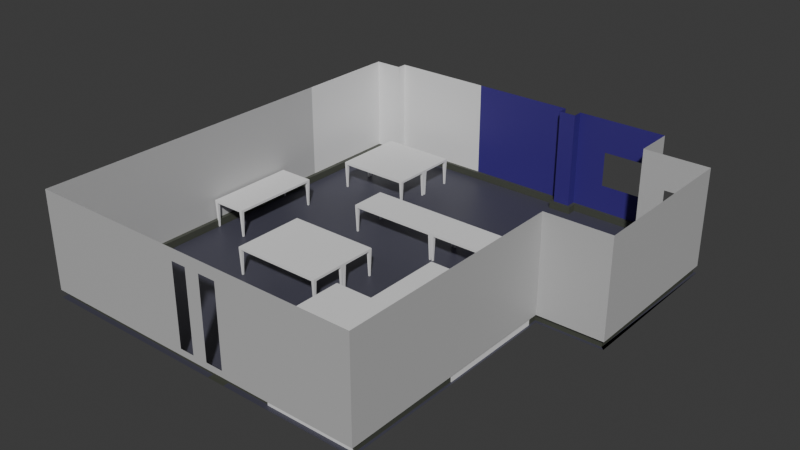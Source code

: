 # Source: GameLab.blend  (saved by Blender 4.4.32; exported with 4.5.12 LTS)
import bpy
from mathutils import Matrix  # noqa: F401  (used for matrix-valued properties, if any)

bpy.ops.wm.read_factory_settings(use_empty=True)
scene = bpy.context.scene
scene.name = 'Scene'

# ---- collections
col_collection = bpy.data.collections.new('Collection'); scene.collection.children.link(col_collection)

# ---- materials (node trees are filled in below, after node groups)
mat_bluewall = bpy.data.materials.new('BlueWall')
mat_bluewall.alpha_threshold = 0.0
mat_bluewall.use_transparent_shadow = False
mat_bluewall.roughness = 0.5
mat_bluewall.line_color = (0.0, 0.0, 0.0, 1.0)
mat_whitewall = bpy.data.materials.new('WhiteWall')
mat_walltrim = bpy.data.materials.new('WallTrim')
mat_whiteboard = bpy.data.materials.new('Whiteboard')
mat_greytiles = bpy.data.materials.new('GreyTiles')
mat_floor = bpy.data.materials.new('Floor')

# ---- material node trees
mat_bluewall.use_nodes = True; mat_bluewall.node_tree.nodes.clear()
_N = mat_bluewall.node_tree.nodes; _L = mat_bluewall.node_tree.links
n0 = _N.new('ShaderNodeOutputMaterial'); n0.name = 'Material Output'; n0.location = (300, 300)
n1 = _N.new('ShaderNodeBsdfPrincipled'); n1.name = 'Principled BSDF'; n1.location = (10, 300)
n1.inputs[0].default_value = (0.04158, 0.02297, 0.2102, 1.0)
n1.inputs[3].default_value = 1.45
_L.new(n1.outputs[0], n0.inputs[0])
n0.is_active_output = True
mat_whitewall.use_nodes = True; mat_whitewall.node_tree.nodes.clear()
_N = mat_whitewall.node_tree.nodes; _L = mat_whitewall.node_tree.links
n0 = _N.new('ShaderNodeBsdfPrincipled'); n0.name = 'Principled BSDF'; n0.location = (10, 300)
n0.inputs[0].default_value = (0.5032, 0.5032, 0.5032, 1.0)
n1 = _N.new('ShaderNodeOutputMaterial'); n1.name = 'Material Output'; n1.location = (300, 300)
_L.new(n0.outputs[0], n1.inputs[0])
n1.is_active_output = True
mat_walltrim.use_nodes = True; mat_walltrim.node_tree.nodes.clear()
_N = mat_walltrim.node_tree.nodes; _L = mat_walltrim.node_tree.links
n0 = _N.new('ShaderNodeBsdfPrincipled'); n0.name = 'Principled BSDF'; n0.location = (10, 300)
n0.inputs[0].default_value = (0.06432, 0.06918, 0.05368, 1.0)
n1 = _N.new('ShaderNodeOutputMaterial'); n1.name = 'Material Output'; n1.location = (300, 300)
_L.new(n0.outputs[0], n1.inputs[0])
n1.is_active_output = True
mat_whiteboard.use_nodes = True; mat_whiteboard.node_tree.nodes.clear()
_N = mat_whiteboard.node_tree.nodes; _L = mat_whiteboard.node_tree.links
n0 = _N.new('ShaderNodeBsdfPrincipled'); n0.name = 'Principled BSDF'; n0.location = (10, 300)
n1 = _N.new('ShaderNodeOutputMaterial'); n1.name = 'Material Output'; n1.location = (300, 300)
_L.new(n0.outputs[0], n1.inputs[0])
n1.is_active_output = True
mat_greytiles.use_nodes = True; mat_greytiles.node_tree.nodes.clear()
_N = mat_greytiles.node_tree.nodes; _L = mat_greytiles.node_tree.links
n0 = _N.new('ShaderNodeBsdfPrincipled'); n0.name = 'Principled BSDF'; n0.location = (10, 300)
n0.inputs[0].default_value = (0.116, 0.116, 0.116, 1.0)
n1 = _N.new('ShaderNodeOutputMaterial'); n1.name = 'Material Output'; n1.location = (300, 300)
_L.new(n0.outputs[0], n1.inputs[0])
n1.is_active_output = True
mat_floor.use_nodes = True; mat_floor.node_tree.nodes.clear()
_N = mat_floor.node_tree.nodes; _L = mat_floor.node_tree.links
n0 = _N.new('ShaderNodeBsdfPrincipled'); n0.name = 'Principled BSDF'; n0.location = (10, 300)
n0.inputs[0].default_value = (0.06302, 0.06218, 0.08852, 1.0)
n1 = _N.new('ShaderNodeOutputMaterial'); n1.name = 'Material Output'; n1.location = (300, 300)
_L.new(n0.outputs[0], n1.inputs[0])
n1.is_active_output = True

# ---- world
world_world = bpy.data.worlds.new('World'); scene.world = world_world
world_world.use_nodes = True; world_world.node_tree.nodes.clear()
_N = world_world.node_tree.nodes; _L = world_world.node_tree.links
n0 = _N.new('ShaderNodeOutputWorld'); n0.name = 'World Output'; n0.location = (300, 300)
n1 = _N.new('ShaderNodeBackground'); n1.name = 'Background'; n1.location = (10, 300)
n1.inputs[0].default_value = (0.05088, 0.05088, 0.05088, 1.0)
_L.new(n1.outputs[0], n0.inputs[0])
n0.is_active_output = True
world_world.color = (0.05088, 0.05088, 0.05088)
world_world.sun_shadow_jitter_overblur = 0.0

# ---- meshes
me_cube = bpy.data.meshes.new('Cube')
me_cube.from_pydata([(2.678, 5.979, -2.0), (2.678, -11.0, -2.0), (-12.0, 5.979, -2.0), (-12.0, -11.0, -2.0), (-10.77, 7.72, -2.0), (-10.77, 7.285, -2.0), (-12.0, 7.285, -2.0), (-1.232, 7.285, -2.0), (-1.957, 7.285, -2.0), (-1.957, 7.72, -2.0), (2.678, 7.72, -2.0), (-1.232, 7.72, -2.0), (2.678, -1.097, -2.0), (5.493, 5.979, -2.0), (5.493, -1.097, -2.0), (2.678, 5.979, 1.041), (2.678, 7.72, 1.041), (-1.232, 7.72, 1.041), (5.493, 5.979, 1.041), (3.736, 5.979, -2.0), (5.135, 5.979, -2.0), (3.736, 5.979, 1.041), (5.135, 5.979, 1.041), (2.678, 7.72, -0.4793), (-1.232, 7.72, -0.4793), (2.164, 7.72, 1.041), (0.08147, 7.72, 1.041), (2.164, 7.72, -0.4793), (0.08147, 7.72, -0.4793), (-3.826, -11.0, -2.0), (-3.064, -11.0, -2.0), (-3.826, -11.0, 2.0), (-3.064, -11.0, 2.0), (-3.826, -11.0, -1.402), (-3.064, -11.0, -1.402), (-5.119, -11.0, -2.0), (-4.472, -11.0, -2.0), (-5.119, -11.0, 2.0), (-4.472, -11.0, 2.0), (-4.472, -11.0, -1.402), (-5.119, -11.0, -1.402), (2.678, 5.979, 2.5), (2.678, -11.0, 2.5), (-12.0, -11.0, 2.5), (-10.77, 7.72, 2.5), (-12.0, 7.285, 2.5), (-1.232, 7.285, 2.5), (-1.957, 7.285, 2.5), (-10.77, 7.285, 2.5), (-1.232, 7.72, 2.5), (2.678, 7.72, 2.5), (-1.957, 7.72, 2.5), (2.678, -1.097, 2.5), (5.493, 5.979, 2.5), (5.493, -1.097, 2.5), (-3.826, -11.0, 2.5), (-3.064, -11.0, 2.5), (-5.119, -11.0, 2.5), (-4.472, -11.0, 2.5), (-6.361, 7.72, -2.0), (-6.361, 7.72, 2.5), (-12.0, 2.743, -2.0), (-12.0, 2.743, 2.5), (2.678, -1.097, -1.679), (2.678, -11.0, -1.679), (-12.0, 2.743, -1.679), (-12.0, -11.0, -1.679), (-1.957, 7.285, -1.679), (-1.232, 7.285, -1.679), (-10.77, 7.72, -1.679), (-10.77, 7.285, -1.679), (-12.0, 7.285, -1.679), (-1.957, 7.72, -1.679), (5.493, -1.097, -1.679), (-6.361, 7.72, -1.679), (-3.826, -11.0, -1.677), (-5.119, -11.0, -1.677), (-3.064, -11.0, -1.677), (-4.472, -11.0, -1.677), (2.678, -10.99, -1.679), (2.678, -11.0, -1.675), (5.493, 5.979, -1.679), (5.135, 5.979, -1.679), (3.736, 5.979, -1.679), (2.678, 5.979, -1.679), (2.678, 7.72, -1.679), (-1.232, 7.72, -1.679), (-10.62, 7.169, -1.997), (-11.83, 7.169, -1.997), (-11.83, 5.886, -1.997), (-1.096, 7.169, -1.997), (-2.103, 7.169, -1.997), (-11.83, 2.71, -1.997), (-11.83, -10.78, -1.997), (-2.103, 7.595, -1.997), (2.576, 5.886, -1.997), (2.576, 7.595, -1.997), (-1.096, 7.595, -1.997), (2.576, -10.78, -1.997), (2.581, -0.9692, -2.006), (5.35, -0.9599, -2.0), (5.388, 5.886, -1.997), (5.135, 5.886, -1.997), (-10.62, 7.595, -1.997), (3.736, 5.886, -1.997), (-3.06, -10.78, -1.997), (-4.443, -10.78, -1.997), (-3.808, -10.78, -1.997), (-6.297, 7.595, -1.997), (-3.808, -10.78, -1.68), (-3.06, -10.78, -1.68), (2.576, 5.886, -1.682), (5.388, 5.886, -1.682), (-5.077, -10.78, -1.997), (-5.077, -10.78, -1.68), (-4.443, -10.78, -1.68), (2.581, -0.9692, -1.691), (2.576, -10.78, -1.682), (-11.83, 2.71, -1.682), (-11.83, -10.78, -1.682), (-2.103, 7.169, -1.682), (-1.096, 7.169, -1.682), (-10.62, 7.595, -1.682), (-10.62, 7.169, -1.682), (-11.83, 7.169, -1.682), (-2.103, 7.595, -1.682), (5.35, -0.9599, -1.685), (-6.297, 7.595, -1.682), (2.576, -10.77, -1.682), (2.576, -10.78, -1.678), (5.135, 5.886, -1.682), (3.736, 5.886, -1.665), (2.576, 7.595, -1.682), (-1.096, 7.595, -1.682)], [], [(2, 0, 10, 11, 7, 8, 9, 59, 4, 5, 6), (17, 49, 46, 68, 86, 24), (78, 75, 109, 115), (27, 23, 16, 25), (12, 14, 13, 20, 19, 0), (15, 84, 83, 21), (64, 80, 79), (68, 46, 47, 67), (70, 48, 45, 71), (67, 47, 51, 72), (29, 36, 106, 107), (52, 54, 73, 63), (22, 82, 81, 18), (24, 28, 26, 17), (40, 76, 66, 43, 57, 37), (32, 31, 55, 56), (33, 34, 77, 75), (71, 45, 62, 65), (8, 7, 90, 91), (65, 66, 119, 118), (69, 44, 48, 70), (35, 36, 29, 30, 1, 12, 0, 2, 61, 3), (40, 39, 78, 76), (60, 74, 72, 51), (38, 37, 57, 58), (38, 58, 55, 31, 33, 75, 78, 39), (44, 69, 74, 60), (65, 62, 43, 66), (14, 12, 99, 100), (80, 64, 117, 129), (2, 6, 88, 89), (81, 82, 130, 112), (71, 65, 118, 124), (59, 9, 94, 108), (64, 79, 128, 117), (6, 5, 87, 88), (83, 84, 111, 131), (79, 63, 116, 128), (49, 17, 26, 25, 16, 50), (41, 15, 21, 22, 18, 53), (19, 83, 131, 104), (82, 20, 102, 130), (5, 4, 103, 87), (73, 81, 112, 126), (80, 77, 34, 32, 56, 42), (79, 80, 42, 52, 63), (81, 73, 54, 53, 18), (20, 13, 101, 102), (72, 74, 127, 125), (85, 84, 15, 41, 50, 16, 23), (1, 30, 105, 98), (86, 85, 23, 27, 28, 24), (95, 111, 132, 96), (98, 105, 110, 129, 117), (100, 126, 112, 101), (97, 96, 132, 133), (98, 117, 128, 116, 99), (88, 124, 118, 92, 89), (92, 118, 119, 93), (90, 121, 120, 91), (122, 103, 108, 127), (103, 122, 123, 87), (87, 123, 124, 88), (91, 120, 125, 94), (116, 126, 100, 99), (127, 108, 94, 125), (115, 109, 107, 106), (109, 110, 105, 107), (114, 115, 106, 113), (119, 114, 113, 93), (131, 111, 95, 104), (112, 130, 102, 101), (133, 121, 90, 97), (0, 19, 104, 95), (68, 67, 120, 121), (84, 85, 132, 111), (3, 61, 92, 93), (30, 29, 107, 105), (75, 77, 110, 109), (61, 2, 89, 92), (74, 69, 122, 127), (9, 8, 91, 94), (76, 78, 115, 114), (69, 70, 123, 122), (35, 3, 93, 113), (86, 68, 121, 133), (10, 0, 95, 96), (4, 59, 108, 103), (66, 76, 114, 119), (70, 71, 124, 123), (36, 35, 113, 106), (85, 86, 133, 132), (7, 11, 97, 90), (77, 80, 129, 110), (67, 72, 125, 120), (12, 1, 98, 99), (11, 10, 96, 97), (63, 73, 126, 116), (13, 14, 100, 101)])
me_cube.polygons.foreach_set('material_index', [5, 0, 2, 0, 5, 1, 1, 0, 3, 0, 5, 1, 1, 0, 1, 1, 1, 3, 5, 2, 3, 5, 1, 0, 1, 1, 3, 1, 5, 1, 5, 2, 2, 5, 1, 5, 2, 2, 0, 1, 2, 0, 5, 2, 1, 1, 1, 5, 2, 1, 5, 0, 2, 2, 2, 2, 2, 2, 2, 2, 2, 2, 2, 2, 2, 2, 2, 2, 2, 2, 2, 2, 2, 5, 2, 2, 5, 2, 2, 5, 2, 5, 2, 2, 5, 2, 5, 5, 2, 2, 5, 2, 5, 2, 2, 5, 5, 1, 5])
_uv = me_cube.uv_layers.new(name='UVMap')
_uv.uv.foreach_set('vector', [0.0, 0.6238, 0.5392, 0.6238, 0.5392, 0.6877, 0.3956, 0.6877, 0.3956, 0.6718, 0.369, 0.6718, 0.369, 0.6877, 0.2072, 0.6877, 0.04536, 0.6877, 0.04536, 0.6718, 0.0, 0.6718, 0.6252, 0.7413, 0.6252, 0.6877, 0.6411, 0.6877, 0.6411, 0.8413, 0.6252, 0.841, 0.6252, 0.7972, 0.9615, 0.2627, 0.9615, 0.2389, 0.9615, 0.2389, 0.9615, 0.2627, 0.1842, 0.7972, 0.1653, 0.7972, 0.1653, 0.7413, 0.1842, 0.7413, 0.5392, 0.3638, 0.6427, 0.3638, 0.6427, 0.6238, 0.6295, 0.6238, 0.5781, 0.6238, 0.5392, 0.6238, 0.5159, 0.7413, 0.5159, 0.8385, 0.477, 0.8381, 0.477, 0.7413, 0.9615, 0.9031, 0.9614, 0.9031, 0.9615, 0.9026, 0.9733, 0.1535, 0.9733, 0.0, 1.0, 0.0, 1.0, 0.1535, 0.5798, 0.8413, 0.5798, 0.6877, 0.6252, 0.6877, 0.6252, 0.8413, 0.9733, 0.3189, 0.9733, 0.1653, 0.9893, 0.1653, 0.9893, 0.3189, 0.3003, 3.504e-08, 0.2766, 3.504e-08, 0.2766, 3.504e-08, 0.3003, 3.504e-08, 0.309, 0.6877, 0.4124, 0.6877, 0.4124, 0.8413, 0.309, 0.8413, 0.4256, 0.7413, 0.4256, 0.8376, 0.4124, 0.8374, 0.4124, 0.7413, 0.309, 0.7972, 0.2607, 0.7972, 0.2607, 0.7413, 0.309, 0.7413, 0.9514, 0.2864, 0.9615, 0.2864, 0.9615, 0.5392, 0.808, 0.5392, 0.808, 0.2864, 0.8264, 0.2864, 0.8264, 0.211, 0.8264, 0.2389, 0.808, 0.2389, 0.808, 0.211, 0.9514, 0.2389, 0.9514, 0.211, 0.9615, 0.211, 0.9615, 0.2389, 0.6252, 0.8413, 0.6252, 0.6877, 0.6706, 0.6509, 0.1928, 0.6131, 0.369, 0.6718, 0.3956, 0.6718, 0.3956, 0.6718, 0.369, 0.6718, 0.1928, 0.6131, 0.9615, 0.5392, 0.9615, 0.5392, 0.1928, 0.6131, 0.9733, 0.4842, 0.9733, 0.3307, 0.9893, 0.3307, 0.9893, 0.4842, 0.2528, 3.504e-08, 0.2766, 3.504e-08, 0.3003, 3.504e-08, 0.3283, 3.504e-08, 0.5392, 3.504e-08, 0.5392, 0.3638, 0.5392, 0.6238, 0.0, 0.6238, 0.0, 0.5237, 0.0, 3.504e-08, 0.9514, 0.2864, 0.9514, 0.2627, 0.9615, 0.2627, 0.9615, 0.2864, 0.6427, 0.8336, 0.7962, 0.8336, 0.7962, 0.9954, 0.6427, 0.9954, 0.8264, 0.2627, 0.8264, 0.2864, 0.808, 0.2864, 0.808, 0.2627, 0.8264, 0.2627, 0.808, 0.2627, 0.808, 0.2389, 0.8264, 0.2389, 0.9514, 0.2389, 0.9615, 0.2389, 0.9615, 0.2627, 0.9514, 0.2627, 0.6427, 0.6718, 0.7962, 0.6718, 0.7962, 0.8336, 0.6427, 0.8336, 0.1928, 0.6131, 0.6706, 0.6509, 0.808, 0.5392, 0.9615, 0.5392, 0.6427, 0.3638, 0.5392, 0.3638, 0.5392, 0.3638, 0.6427, 0.3638, 0.9614, 0.9031, 0.9615, 0.9031, 0.9615, 0.9031, 0.9614, 0.9031, 0.0, 0.6238, 0.0, 0.6718, 0.0, 0.6718, 0.0, 0.6238, 0.4124, 0.8374, 0.4256, 0.8376, 0.4256, 0.8376, 0.4124, 0.8374, 0.6252, 0.8413, 0.1928, 0.6131, 0.1928, 0.6131, 0.6252, 0.8413, 0.2072, 0.6877, 0.369, 0.6877, 0.369, 0.6877, 0.2072, 0.6877, 0.9615, 0.9031, 0.9615, 0.9026, 0.9615, 0.9026, 0.9615, 0.9031, 0.0, 0.6718, 0.04536, 0.6718, 0.04536, 0.6718, 0.0, 0.6718, 0.477, 0.8381, 0.5159, 0.8385, 0.5159, 0.8385, 0.477, 0.8381, 0.9615, 0.9026, 0.9615, 0.5392, 0.9615, 0.5392, 0.9615, 0.9026, 0.309, 0.6877, 0.309, 0.7413, 0.2607, 0.7413, 0.1842, 0.7413, 0.1653, 0.7413, 0.1653, 0.6877, 0.5159, 0.6877, 0.5159, 0.7413, 0.477, 0.7413, 0.4256, 0.7413, 0.4124, 0.7413, 0.4124, 0.6877, 0.0, 0.0, 0.0, 0.0, 0.0, 0.0, 0.0, 0.0, 0.0, 0.0, 0.0, 0.0, 0.0, 0.0, 0.0, 0.0, 0.04536, 0.6718, 0.04536, 0.6877, 0.04536, 0.6877, 0.04536, 0.6718, 0.1535, 0.9477, 0.1497, 0.6877, 0.1497, 0.6877, 0.1535, 0.9477, 0.9614, -6.249e-09, 0.9615, 0.211, 0.9514, 0.211, 0.8264, 0.211, 0.808, 0.211, 0.808, -1.783e-08, 0.9615, 0.9026, 0.9614, 0.9031, 0.808, 0.9031, 0.808, 0.5392, 0.9615, 0.5392, 0.1497, 0.6877, 0.1535, 0.9477, -1.476e-09, 0.9477, 1.815e-08, 0.6877, 0.05359, 0.6877, 0.6295, 0.6238, 0.6427, 0.6238, 0.6427, 0.6238, 0.6295, 0.6238, 0.7962, 0.9954, 0.7962, 0.8336, 0.7962, 0.8336, 0.7962, 0.9954, 0.5798, 0.8427, 0.5159, 0.8385, 0.5159, 0.7413, 0.5159, 0.6877, 0.5798, 0.6877, 0.5798, 0.7413, 0.5798, 0.7972, 0.5392, 3.504e-08, 0.3283, 3.504e-08, 0.3283, 3.504e-08, 0.5392, 3.504e-08, 0.309, 0.841, 0.1653, 0.8427, 0.1653, 0.7972, 0.1842, 0.7972, 0.2607, 0.7972, 0.309, 0.7972, 0.5159, 0.8531, 0.5159, 0.8385, 0.5798, 0.8427, 0.5798, 0.8531, 0.9733, -5.348e-09, 0.9733, 0.211, 0.9615, 0.211, 0.9614, -6.249e-09, 0.9615, -6.239e-09, 0.1653, 0.9477, 0.1535, 0.9477, 0.1497, 0.6877, 0.1653, 0.6877, 0.309, 0.8531, 0.1653, 0.8531, 0.1653, 0.8427, 0.309, 0.841, 0.9733, 0.9031, 0.9615, 0.9031, 0.9615, 0.9026, 0.9615, 0.5392, 0.9733, 0.5392, 0.6252, 0.8531, 0.6252, 0.8413, 0.1928, 0.6131, 0.1561, 0.6102, 0.0, 0.6238, 0.1561, 0.6102, 0.1928, 0.6131, 0.9615, 0.5392, 0.9733, 0.5392, 0.9733, 0.1653, 0.9733, 0.1535, 1.0, 0.1535, 1.0, 0.1653, 0.7962, 0.6718, 0.808, 0.6718, 0.808, 0.8336, 0.7962, 0.8336, 0.9733, 0.496, 0.9733, 0.4842, 0.9893, 0.4842, 0.9893, 0.496, 0.5798, 0.8531, 0.5798, 0.8413, 0.6252, 0.8413, 0.6252, 0.8531, 0.9733, 0.3307, 0.9733, 0.3189, 0.9893, 0.3189, 0.9893, 0.3307, 0.309, 0.8413, 0.4124, 0.8413, 0.4124, 0.8531, 0.309, 0.8531, 0.7962, 0.8336, 0.808, 0.8336, 0.808, 0.9954, 0.7962, 0.9954, 0.9615, 0.2627, 0.9615, 0.2389, 0.9733, 0.2389, 0.9733, 0.2627, 0.9615, 0.2389, 0.9615, 0.211, 0.9733, 0.211, 0.9733, 0.2389, 0.9615, 0.2864, 0.9615, 0.2627, 0.9733, 0.2627, 0.9733, 0.2864, 0.9615, 0.5392, 0.9615, 0.2864, 0.9733, 0.2864, 0.9733, 0.5392, 0.477, 0.8381, 0.5159, 0.8385, 0.5159, 0.8531, 0.477, 0.8531, 0.4124, 0.8374, 0.4256, 0.8376, 0.4256, 0.8531, 0.4124, 0.8531, 0.6252, 0.841, 0.6411, 0.8413, 0.6411, 0.8531, 0.6252, 0.8531, 0.5392, 0.6238, 0.5781, 0.6238, 0.5781, 0.6238, 0.5392, 0.6238, 0.9733, 0.1535, 1.0, 0.1535, 1.0, 0.1535, 0.9733, 0.1535, 0.5159, 0.8385, 0.5798, 0.8427, 0.5798, 0.8427, 0.5159, 0.8385, 0.0, 3.504e-08, 0.0, 0.5237, 0.0, 0.5237, 0.0, 3.504e-08, 0.3283, 3.504e-08, 0.3003, 3.504e-08, 0.3003, 3.504e-08, 0.3283, 3.504e-08, 0.9615, 0.2389, 0.9615, 0.211, 0.9615, 0.211, 0.9615, 0.2389, 0.0, 0.5237, 0.0, 0.6238, 0.0, 0.6238, 0.0, 0.5237, 0.7962, 0.8336, 0.7962, 0.6718, 0.7962, 0.6718, 0.7962, 0.8336, 0.369, 0.6877, 0.369, 0.6718, 0.369, 0.6718, 0.369, 0.6877, 0.9615, 0.2864, 0.9615, 0.2627, 0.9615, 0.2627, 0.9615, 0.2864, 0.9733, 0.4842, 0.9893, 0.4842, 0.9893, 0.4842, 0.9733, 0.4842, 0.2528, 3.504e-08, 0.0, 3.504e-08, 0.0, 3.504e-08, 0.2528, 3.504e-08, 0.6252, 0.841, 0.6411, 0.8413, 0.6411, 0.8413, 0.6252, 0.841, 0.5392, 0.6877, 0.5392, 0.6238, 0.5392, 0.6238, 0.5392, 0.6877, 0.04536, 0.6877, 0.2072, 0.6877, 0.2072, 0.6877, 0.04536, 0.6877, 0.9615, 0.5392, 0.9615, 0.2864, 0.9615, 0.2864, 0.9615, 0.5392, 0.5798, 0.8413, 0.6252, 0.8413, 0.6252, 0.8413, 0.5798, 0.8413, 0.2766, 3.504e-08, 0.2528, 3.504e-08, 0.2528, 3.504e-08, 0.2766, 3.504e-08, 0.1653, 0.8427, 0.309, 0.841, 0.309, 0.841, 0.1653, 0.8427, 0.3956, 0.6718, 0.3956, 0.6877, 0.3956, 0.6877, 0.3956, 0.6718, 0.9615, 0.211, 0.9614, -6.249e-09, 0.9614, -6.249e-09, 0.9615, 0.211, 0.9733, 0.3189, 0.9893, 0.3189, 0.9893, 0.3189, 0.9733, 0.3189, 0.5392, 0.3638, 0.5392, 3.504e-08, 0.5392, 3.504e-08, 0.5392, 0.3638, 0.3956, 0.6877, 0.5392, 0.6877, 0.5392, 0.6877, 0.3956, 0.6877, 0.309, 0.8413, 0.4124, 0.8413, 0.4124, 0.8413, 0.309, 0.8413, 0.6427, 0.6238, 0.6427, 0.3638, 0.6427, 0.3638, 0.6427, 0.6238])
me_cube.materials.append(mat_bluewall)
me_cube.materials.append(mat_whitewall)
me_cube.materials.append(mat_walltrim)
me_cube.materials.append(mat_whiteboard)
me_cube.materials.append(mat_greytiles)
me_cube.materials.append(mat_floor)
me_cube.use_mirror_vertex_groups = False
me_cube.update()
me_cube_001 = bpy.data.meshes.new('Cube.001')
me_cube_001.from_pydata([(1.8, -2.602, -2.0), (1.8, -2.602, 0.4), (1.8, -1.402, -2.0), (1.8, -1.402, 0.4), (2.6, -2.602, -2.0), (2.6, -2.602, 0.4), (2.6, -1.402, -2.0), (2.6, -1.402, 0.4)], [], [(0, 1, 3, 2), (2, 3, 7, 6), (6, 7, 5, 4), (4, 5, 1, 0), (2, 6, 4, 0), (7, 3, 1, 5)])
_uv = me_cube_001.uv_layers.new(name='UVMap')
_uv.uv.foreach_set('vector', [0.375, 0.0, 0.625, 0.0, 0.625, 0.25, 0.375, 0.25, 0.375, 0.25, 0.625, 0.25, 0.625, 0.5, 0.375, 0.5, 0.375, 0.5, 0.625, 0.5, 0.625, 0.75, 0.375, 0.75, 0.375, 0.75, 0.625, 0.75, 0.625, 1.0, 0.375, 1.0, 0.125, 0.5, 0.375, 0.5, 0.375, 0.75, 0.125, 0.75, 0.625, 0.5, 0.875, 0.5, 0.875, 0.75, 0.625, 0.75])
me_cube_001.update()
me_cube_002 = bpy.data.meshes.new('Cube.002')
me_cube_002.from_pydata([(1.8, -4.802, -2.0), (1.8, -4.802, -0.1), (1.8, -2.602, -2.0), (1.8, -2.602, -0.1), (2.6, -4.802, -2.0), (2.6, -4.802, -0.1), (2.6, -2.602, -2.0), (2.6, -2.602, -0.1)], [], [(0, 1, 3, 2), (2, 3, 7, 6), (6, 7, 5, 4), (4, 5, 1, 0), (2, 6, 4, 0), (7, 3, 1, 5)])
_uv = me_cube_002.uv_layers.new(name='UVMap')
_uv.uv.foreach_set('vector', [0.375, 0.0, 0.625, 0.0, 0.625, 0.25, 0.375, 0.25, 0.375, 0.25, 0.625, 0.25, 0.625, 0.5, 0.375, 0.5, 0.375, 0.5, 0.625, 0.5, 0.625, 0.75, 0.375, 0.75, 0.375, 0.75, 0.625, 0.75, 0.625, 1.0, 0.375, 1.0, 0.125, 0.5, 0.375, 0.5, 0.375, 0.75, 0.125, 0.75, 0.625, 0.5, 0.875, 0.5, 0.875, 0.75, 0.625, 0.75])
me_cube_002.update()
me_cube_003 = bpy.data.meshes.new('Cube.003')
me_cube_003.from_pydata([(1.8, -6.002, -2.0), (1.8, -6.002, 0.4), (1.8, -4.802, -2.0), (1.8, -4.802, 0.4), (2.6, -6.002, -2.0), (2.6, -6.002, 0.4), (2.6, -4.802, -2.0), (2.6, -4.802, 0.4)], [], [(0, 1, 3, 2), (2, 3, 7, 6), (6, 7, 5, 4), (4, 5, 1, 0), (2, 6, 4, 0), (7, 3, 1, 5)])
_uv = me_cube_003.uv_layers.new(name='UVMap')
_uv.uv.foreach_set('vector', [0.375, 0.0, 0.625, 0.0, 0.625, 0.25, 0.375, 0.25, 0.375, 0.25, 0.625, 0.25, 0.625, 0.5, 0.375, 0.5, 0.375, 0.5, 0.625, 0.5, 0.625, 0.75, 0.375, 0.75, 0.375, 0.75, 0.625, 0.75, 0.625, 1.0, 0.375, 1.0, 0.125, 0.5, 0.375, 0.5, 0.375, 0.75, 0.125, 0.75, 0.625, 0.5, 0.875, 0.5, 0.875, 0.75, 0.625, 0.75])
me_cube_003.update()
me_cube_004 = bpy.data.meshes.new('Cube.004')
me_cube_004.from_pydata([(-1.157, -10.81, -2.027), (-0.7949, -10.81, 1.0), (-1.157, -7.414, -2.027), (-0.7949, -7.414, 1.0), (2.505, -10.81, -2.027), (2.505, -10.81, 1.0), (2.505, -7.414, -2.027), (2.505, -7.414, 1.0), (1.904, -7.414, -2.027), (0.6695, -7.414, -2.027), (0.6695, -7.414, 1.0), (1.904, -7.414, 1.0), (0.6695, -10.81, -2.027), (1.904, -10.81, -2.027), (1.904, -10.81, 1.0), (0.6695, -10.81, 1.0), (-1.157, -10.81, 0.5137), (-1.157, -7.414, 0.5137), (2.505, -7.414, 0.5137), (2.505, -10.81, 0.5137), (1.904, -10.81, 0.5137), (0.6695, -10.81, 0.5137), (0.6695, -7.414, 0.5137), (1.904, -7.414, 0.5137), (1.904, -7.359, 1.0), (2.505, -7.359, 1.0), (-0.7949, -7.359, 1.0), (0.6695, -7.359, 1.0), (-0.7949, -7.359, 0.5137), (2.505, -7.359, 0.5137), (0.6695, -7.359, 0.5137), (1.904, -7.359, 0.5137), (-1.211, -10.81, 0.5137), (-1.211, -10.81, 1.0), (-1.211, -7.414, 1.0), (-1.211, -7.414, 0.5137), (-1.211, -7.359, 1.0), (-1.211, -7.359, 0.5137), (-1.157, -7.414, 0.3682), (2.505, -7.414, 0.3682), (2.505, -10.81, 0.3682), (1.904, -10.81, 0.3682), (0.6695, -10.81, 0.3682), (0.6695, -7.414, 0.3682), (1.904, -7.414, 0.3682), (-1.157, -10.81, 0.3682)], [], [(1, 3, 34, 33), (10, 11, 24, 27), (18, 7, 5, 19), (21, 15, 1, 16), (8, 6, 4, 13), (10, 3, 1, 15), (7, 11, 14, 5), (11, 10, 15, 14), (2, 9, 12, 0), (9, 8, 13, 12), (19, 5, 14, 20), (20, 14, 15, 21), (22, 17, 28, 30), (7, 18, 29, 25), (43, 22, 23, 44), (38, 17, 22, 43), (41, 20, 21, 42), (40, 19, 20, 41), (42, 21, 16, 45), (39, 18, 19, 40), (44, 23, 18, 39), (45, 16, 17, 38), (31, 24, 25, 29), (28, 26, 27, 30), (30, 27, 24, 31), (18, 23, 31, 29), (3, 26, 36, 34), (11, 7, 25, 24), (23, 22, 30, 31), (3, 10, 27, 26), (32, 33, 34, 35), (35, 34, 36, 37), (26, 28, 37, 36), (16, 1, 33, 32), (28, 17, 35, 37), (17, 16, 32, 35), (0, 45, 38, 2), (8, 44, 39, 6), (6, 39, 40, 4), (12, 42, 45, 0), (4, 40, 41, 13), (13, 41, 42, 12), (2, 38, 43, 9)])
_uv = me_cube_004.uv_layers.new(name='UVMap')
_uv.uv.foreach_set('vector', [0.875, 0.75, 0.875, 0.5, 0.875, 0.5, 0.875, 0.75, 0.7539, 0.5, 0.6705, 0.5, 0.6705, 0.5, 0.7539, 0.5, 0.5848, 0.5, 0.625, 0.5, 0.625, 0.75, 0.5848, 0.75, 0.5848, 0.8789, 0.625, 0.8789, 0.625, 1.0, 0.5848, 1.0, 0.3295, 0.5, 0.375, 0.5, 0.375, 0.75, 0.3295, 0.75, 0.7539, 0.5, 0.875, 0.5, 0.875, 0.75, 0.7539, 0.75, 0.625, 0.5, 0.6705, 0.5, 0.6705, 0.75, 0.625, 0.75, 0.6705, 0.5, 0.7539, 0.5, 0.7539, 0.75, 0.6705, 0.75, 0.125, 0.5, 0.2461, 0.5, 0.2461, 0.75, 0.125, 0.75, 0.2461, 0.5, 0.3295, 0.5, 0.3295, 0.75, 0.2461, 0.75, 0.5848, 0.75, 0.625, 0.75, 0.625, 0.7955, 0.5848, 0.7955, 0.5848, 0.7955, 0.625, 0.7955, 0.625, 0.8789, 0.5848, 0.8789, 0.5848, 0.3711, 0.5848, 0.25, 0.5848, 0.25, 0.5848, 0.3711, 0.625, 0.5, 0.5848, 0.5, 0.5848, 0.5, 0.625, 0.5, 0.5728, 0.3711, 0.5848, 0.3711, 0.5848, 0.4545, 0.5728, 0.4545, 0.5728, 0.25, 0.5848, 0.25, 0.5848, 0.3711, 0.5728, 0.3711, 0.5728, 0.7955, 0.5848, 0.7955, 0.5848, 0.8789, 0.5728, 0.8789, 0.5728, 0.75, 0.5848, 0.75, 0.5848, 0.7955, 0.5728, 0.7955, 0.5728, 0.8789, 0.5848, 0.8789, 0.5848, 1.0, 0.5728, 1.0, 0.5728, 0.5, 0.5848, 0.5, 0.5848, 0.75, 0.5728, 0.75, 0.5728, 0.4545, 0.5848, 0.4545, 0.5848, 0.5, 0.5728, 0.5, 0.5728, 0.0, 0.5848, 0.0, 0.5848, 0.25, 0.5728, 0.25, 0.5848, 0.4545, 0.625, 0.4545, 0.625, 0.5, 0.5848, 0.5, 0.5848, 0.25, 0.625, 0.25, 0.625, 0.3711, 0.5848, 0.3711, 0.5848, 0.3711, 0.625, 0.3711, 0.625, 0.4545, 0.5848, 0.4545, 0.5848, 0.5, 0.5848, 0.4545, 0.5848, 0.4545, 0.5848, 0.5, 0.875, 0.5, 0.875, 0.5, 0.875, 0.5, 0.875, 0.5, 0.6705, 0.5, 0.625, 0.5, 0.625, 0.5, 0.6705, 0.5, 0.5848, 0.4545, 0.5848, 0.3711, 0.5848, 0.3711, 0.5848, 0.4545, 0.875, 0.5, 0.7539, 0.5, 0.7539, 0.5, 0.875, 0.5, 0.5848, 0.0, 0.625, 0.0, 0.625, 0.25, 0.5848, 0.25, 0.5848, 0.25, 0.625, 0.25, 0.625, 0.25, 0.5848, 0.25, 0.625, 0.25, 0.5848, 0.25, 0.5848, 0.25, 0.625, 0.25, 0.5848, 1.0, 0.625, 1.0, 0.625, 1.0, 0.5848, 1.0, 0.5848, 0.25, 0.5848, 0.25, 0.5848, 0.25, 0.5848, 0.25, 0.5848, 0.25, 0.5848, 0.0, 0.5848, 0.0, 0.5848, 0.25, 0.375, 0.0, 0.5728, 0.0, 0.5728, 0.25, 0.375, 0.25, 0.375, 0.4545, 0.5728, 0.4545, 0.5728, 0.5, 0.375, 0.5, 0.375, 0.5, 0.5728, 0.5, 0.5728, 0.75, 0.375, 0.75, 0.375, 0.8789, 0.5728, 0.8789, 0.5728, 1.0, 0.375, 1.0, 0.375, 0.75, 0.5728, 0.75, 0.5728, 0.7955, 0.375, 0.7955, 0.375, 0.7955, 0.5728, 0.7955, 0.5728, 0.8789, 0.375, 0.8789, 0.375, 0.25, 0.5728, 0.25, 0.5728, 0.3711, 0.375, 0.3711])
me_cube_004.update()
me_plane_001 = bpy.data.meshes.new('Plane.001')
me_plane_001.from_pydata([(-2.0, -0.6, 0.0), (2.0, -0.6, 0.0), (-2.0, 1.0, 0.0), (2.0, 1.0, 0.0), (-1.867, -0.6, 0.0), (1.867, -0.6, 0.0), (1.867, 1.0, 0.0), (-1.867, 1.0, 0.0), (-2.0, 0.8667, 0.0), (-2.0, -0.4667, 0.0), (2.0, -0.4667, 0.0), (2.0, 0.8667, 0.0), (-1.867, -0.4667, 0.0), (-1.867, 0.8667, 0.0), (1.867, -0.4667, 0.0), (1.867, 0.8667, 0.0), (-2.0, -0.4667, -0.1), (-2.0, -0.6, -0.1), (1.867, -0.6, -0.1), (2.0, -0.6, -0.1), (2.0, 0.8667, -0.1), (2.0, 1.0, -0.1), (-1.867, 1.0, -0.1), (-2.0, 1.0, -0.1), (-1.867, -0.6, -0.1), (1.867, 1.0, -0.1), (-1.867, 0.8667, -0.1), (1.867, 0.8667, -0.1), (-2.0, 0.8667, -0.1), (2.0, -0.4667, -0.1), (-1.867, -0.4667, -0.1), (1.867, -0.4667, -0.1), (-1.966, -0.5004, -1.226), (-1.966, -0.5663, -1.226), (1.9, -0.5663, -1.226), (1.966, -0.5663, -1.226), (1.966, 0.9004, -1.226), (1.966, 0.9663, -1.226), (-1.9, 0.9663, -1.226), (-1.966, 0.9663, -1.226), (-1.9, -0.5663, -1.226), (1.9, 0.9663, -1.226), (-1.9, 0.9004, -1.226), (1.9, 0.9004, -1.226), (-1.966, 0.9004, -1.226), (1.966, -0.5004, -1.226), (-1.9, -0.5004, -1.226), (1.9, -0.5004, -1.226)], [], [(15, 11, 3, 6), (8, 13, 7, 2), (13, 15, 6, 7), (4, 5, 14, 12), (12, 14, 15, 13), (0, 4, 12, 9), (9, 12, 13, 8), (5, 1, 10, 14), (14, 10, 11, 15), (20, 36, 37, 21), (25, 41, 43, 27), (26, 22, 25, 27), (24, 30, 31, 18), (30, 26, 27, 31), (31, 47, 34, 18), (16, 28, 26, 30), (18, 34, 35, 19), (31, 27, 20, 29), (1, 19, 29, 10), (11, 20, 21, 3), (3, 21, 25, 6), (10, 29, 20, 11), (7, 22, 23, 2), (2, 23, 28, 8), (9, 16, 17, 0), (6, 25, 22, 7), (0, 17, 24, 4), (8, 28, 16, 9), (5, 18, 19, 1), (4, 24, 18, 5), (43, 41, 37, 36), (44, 39, 38, 42), (33, 32, 46, 40), (34, 47, 45, 35), (23, 39, 44, 28), (22, 38, 39, 23), (17, 33, 40, 24), (19, 35, 45, 29), (30, 46, 32, 16), (21, 37, 41, 25), (28, 44, 42, 26), (24, 40, 46, 30), (29, 45, 47, 31), (16, 32, 33, 17), (26, 42, 38, 22), (27, 43, 36, 20)])
_uv = me_plane_001.uv_layers.new(name='UVMap')
_uv.uv.foreach_set('vector', [0.6667, 0.6667, 1.0, 0.6667, 1.0, 1.0, 0.6667, 1.0, 0.0, 0.6667, 0.3333, 0.6667, 0.3333, 1.0, 0.0, 1.0, 0.3333, 0.6667, 0.6667, 0.6667, 0.6667, 1.0, 0.3333, 1.0, 0.3333, 0.0, 0.6667, 0.0, 0.6667, 0.3333, 0.3333, 0.3333, 0.3333, 0.3333, 0.6667, 0.3333, 0.6667, 0.6667, 0.3333, 0.6667, 0.0, 0.0, 0.3333, 0.0, 0.3333, 0.3333, 0.0, 0.3333, 0.0, 0.3333, 0.3333, 0.3333, 0.3333, 0.6667, 0.0, 0.6667, 0.6667, 0.0, 1.0, 0.0, 1.0, 0.3333, 0.6667, 0.3333, 0.6667, 0.3333, 1.0, 0.3333, 1.0, 0.6667, 0.6667, 0.6667, 1.0, 0.6667, 1.0, 0.6667, 1.0, 1.0, 1.0, 1.0, 0.6667, 1.0, 0.6667, 1.0, 0.6667, 0.6667, 0.6667, 0.6667, 0.3333, 0.6667, 0.3333, 1.0, 0.6667, 1.0, 0.6667, 0.6667, 0.3333, 0.0, 0.3333, 0.3333, 0.6667, 0.3333, 0.6667, 0.0, 0.3333, 0.3333, 0.3333, 0.6667, 0.6667, 0.6667, 0.6667, 0.3333, 0.6667, 0.3333, 0.6667, 0.3333, 0.6667, 0.0, 0.6667, 0.0, 0.0, 0.3333, 0.0, 0.6667, 0.3333, 0.6667, 0.3333, 0.3333, 0.6667, 0.0, 0.6667, 0.0, 1.0, 0.0, 1.0, 0.0, 0.6667, 0.3333, 0.6667, 0.6667, 1.0, 0.6667, 1.0, 0.3333, 1.0, 0.0, 1.0, 0.0, 1.0, 0.3333, 1.0, 0.3333, 1.0, 0.6667, 1.0, 0.6667, 1.0, 1.0, 1.0, 1.0, 1.0, 1.0, 1.0, 1.0, 0.6667, 1.0, 0.6667, 1.0, 1.0, 0.3333, 1.0, 0.3333, 1.0, 0.6667, 1.0, 0.6667, 0.3333, 1.0, 0.3333, 1.0, 0.0, 1.0, 0.0, 1.0, 0.0, 1.0, 0.0, 1.0, 0.0, 0.6667, 0.0, 0.6667, 0.0, 0.3333, 0.0, 0.3333, 0.0, 0.0, 0.0, 0.0, 0.6667, 1.0, 0.6667, 1.0, 0.3333, 1.0, 0.3333, 1.0, 0.0, 0.0, 0.0, 0.0, 0.3333, 0.0, 0.3333, 0.0, 0.0, 0.6667, 0.0, 0.6667, 0.0, 0.3333, 0.0, 0.3333, 0.6667, 0.0, 0.6667, 0.0, 1.0, 0.0, 1.0, 0.0, 0.3333, 0.0, 0.3333, 0.0, 0.6667, 0.0, 0.6667, 0.0, 0.6667, 0.6667, 0.6667, 1.0, 1.0, 1.0, 1.0, 0.6667, 0.0, 0.6667, 0.0, 1.0, 0.3333, 1.0, 0.3333, 0.6667, 0.0, 0.0, 0.0, 0.3333, 0.3333, 0.3333, 0.3333, 0.0, 0.6667, 0.0, 0.6667, 0.3333, 1.0, 0.3333, 1.0, 0.0, 0.0, 1.0, 0.0, 1.0, 0.0, 0.6667, 0.0, 0.6667, 0.3333, 1.0, 0.3333, 1.0, 0.0, 1.0, 0.0, 1.0, 0.0, 0.0, 0.0, 0.0, 0.3333, 0.0, 0.3333, 0.0, 1.0, 0.0, 1.0, 0.0, 1.0, 0.3333, 1.0, 0.3333, 0.3333, 0.3333, 0.3333, 0.3333, 0.0, 0.3333, 0.0, 0.3333, 1.0, 1.0, 1.0, 1.0, 0.6667, 1.0, 0.6667, 1.0, 0.0, 0.6667, 0.0, 0.6667, 0.3333, 0.6667, 0.3333, 0.6667, 0.3333, 0.0, 0.3333, 0.0, 0.3333, 0.3333, 0.3333, 0.3333, 1.0, 0.3333, 1.0, 0.3333, 0.6667, 0.3333, 0.6667, 0.3333, 0.0, 0.3333, 0.0, 0.3333, 0.0, 0.0, 0.0, 0.0, 0.3333, 0.6667, 0.3333, 0.6667, 0.3333, 1.0, 0.3333, 1.0, 0.6667, 0.6667, 0.6667, 0.6667, 1.0, 0.6667, 1.0, 0.6667])
me_plane_001.update()
me_plane_002 = bpy.data.meshes.new('Plane.002')
me_plane_002.from_pydata([(-2.0, -1.0, 0.0), (2.0, -1.0, 0.0), (-2.0, 1.0, 0.0), (2.0, 1.0, 0.0), (-1.867, -1.0, 0.0), (1.867, -1.0, 0.0), (1.867, 1.0, 0.0), (-1.867, 1.0, 0.0), (-2.0, 0.8667, 0.0), (-2.0, -0.8667, 0.0), (2.0, -0.8667, 0.0), (2.0, 0.8667, 0.0), (-1.867, -0.8667, 0.0), (-1.867, 0.8667, 0.0), (1.867, -0.8667, 0.0), (1.867, 0.8667, 0.0), (-2.0, -0.8667, -0.1), (-2.0, -1.0, -0.1), (1.867, -1.0, -0.1), (2.0, -1.0, -0.1), (2.0, 0.8667, -0.1), (2.0, 1.0, -0.1), (-1.867, 1.0, -0.1), (-2.0, 1.0, -0.1), (-1.867, -1.0, -0.1), (1.867, 1.0, -0.1), (-1.867, 0.8667, -0.1), (1.867, 0.8667, -0.1), (-2.0, 0.8667, -0.1), (2.0, -0.8667, -0.1), (-1.867, -0.8667, -0.1), (1.867, -0.8667, -0.1), (-1.966, -0.9004, -1.226), (-1.966, -0.9663, -1.226), (1.9, -0.9663, -1.226), (1.966, -0.9663, -1.226), (1.966, 0.9004, -1.226), (1.966, 0.9663, -1.226), (-1.9, 0.9663, -1.226), (-1.966, 0.9663, -1.226), (-1.9, -0.9663, -1.226), (1.9, 0.9663, -1.226), (-1.9, 0.9004, -1.226), (1.9, 0.9004, -1.226), (-1.966, 0.9004, -1.226), (1.966, -0.9004, -1.226), (-1.9, -0.9004, -1.226), (1.9, -0.9004, -1.226)], [], [(15, 11, 3, 6), (8, 13, 7, 2), (13, 15, 6, 7), (4, 5, 14, 12), (12, 14, 15, 13), (0, 4, 12, 9), (9, 12, 13, 8), (5, 1, 10, 14), (14, 10, 11, 15), (20, 36, 37, 21), (25, 41, 43, 27), (26, 22, 25, 27), (24, 30, 31, 18), (30, 26, 27, 31), (31, 47, 34, 18), (16, 28, 26, 30), (18, 34, 35, 19), (31, 27, 20, 29), (1, 19, 29, 10), (11, 20, 21, 3), (3, 21, 25, 6), (10, 29, 20, 11), (7, 22, 23, 2), (2, 23, 28, 8), (9, 16, 17, 0), (6, 25, 22, 7), (0, 17, 24, 4), (8, 28, 16, 9), (5, 18, 19, 1), (4, 24, 18, 5), (43, 41, 37, 36), (44, 39, 38, 42), (33, 32, 46, 40), (34, 47, 45, 35), (23, 39, 44, 28), (22, 38, 39, 23), (17, 33, 40, 24), (19, 35, 45, 29), (30, 46, 32, 16), (21, 37, 41, 25), (28, 44, 42, 26), (24, 40, 46, 30), (29, 45, 47, 31), (16, 32, 33, 17), (26, 42, 38, 22), (27, 43, 36, 20)])
_uv = me_plane_002.uv_layers.new(name='UVMap')
_uv.uv.foreach_set('vector', [0.6667, 0.6667, 1.0, 0.6667, 1.0, 1.0, 0.6667, 1.0, 0.0, 0.6667, 0.3333, 0.6667, 0.3333, 1.0, 0.0, 1.0, 0.3333, 0.6667, 0.6667, 0.6667, 0.6667, 1.0, 0.3333, 1.0, 0.3333, 0.0, 0.6667, 0.0, 0.6667, 0.3333, 0.3333, 0.3333, 0.3333, 0.3333, 0.6667, 0.3333, 0.6667, 0.6667, 0.3333, 0.6667, 0.0, 0.0, 0.3333, 0.0, 0.3333, 0.3333, 0.0, 0.3333, 0.0, 0.3333, 0.3333, 0.3333, 0.3333, 0.6667, 0.0, 0.6667, 0.6667, 0.0, 1.0, 0.0, 1.0, 0.3333, 0.6667, 0.3333, 0.6667, 0.3333, 1.0, 0.3333, 1.0, 0.6667, 0.6667, 0.6667, 1.0, 0.6667, 1.0, 0.6667, 1.0, 1.0, 1.0, 1.0, 0.6667, 1.0, 0.6667, 1.0, 0.6667, 0.6667, 0.6667, 0.6667, 0.3333, 0.6667, 0.3333, 1.0, 0.6667, 1.0, 0.6667, 0.6667, 0.3333, 0.0, 0.3333, 0.3333, 0.6667, 0.3333, 0.6667, 0.0, 0.3333, 0.3333, 0.3333, 0.6667, 0.6667, 0.6667, 0.6667, 0.3333, 0.6667, 0.3333, 0.6667, 0.3333, 0.6667, 0.0, 0.6667, 0.0, 0.0, 0.3333, 0.0, 0.6667, 0.3333, 0.6667, 0.3333, 0.3333, 0.6667, 0.0, 0.6667, 0.0, 1.0, 0.0, 1.0, 0.0, 0.6667, 0.3333, 0.6667, 0.6667, 1.0, 0.6667, 1.0, 0.3333, 1.0, 0.0, 1.0, 0.0, 1.0, 0.3333, 1.0, 0.3333, 1.0, 0.6667, 1.0, 0.6667, 1.0, 1.0, 1.0, 1.0, 1.0, 1.0, 1.0, 1.0, 0.6667, 1.0, 0.6667, 1.0, 1.0, 0.3333, 1.0, 0.3333, 1.0, 0.6667, 1.0, 0.6667, 0.3333, 1.0, 0.3333, 1.0, 0.0, 1.0, 0.0, 1.0, 0.0, 1.0, 0.0, 1.0, 0.0, 0.6667, 0.0, 0.6667, 0.0, 0.3333, 0.0, 0.3333, 0.0, 0.0, 0.0, 0.0, 0.6667, 1.0, 0.6667, 1.0, 0.3333, 1.0, 0.3333, 1.0, 0.0, 0.0, 0.0, 0.0, 0.3333, 0.0, 0.3333, 0.0, 0.0, 0.6667, 0.0, 0.6667, 0.0, 0.3333, 0.0, 0.3333, 0.6667, 0.0, 0.6667, 0.0, 1.0, 0.0, 1.0, 0.0, 0.3333, 0.0, 0.3333, 0.0, 0.6667, 0.0, 0.6667, 0.0, 0.6667, 0.6667, 0.6667, 1.0, 1.0, 1.0, 1.0, 0.6667, 0.0, 0.6667, 0.0, 1.0, 0.3333, 1.0, 0.3333, 0.6667, 0.0, 0.0, 0.0, 0.3333, 0.3333, 0.3333, 0.3333, 0.0, 0.6667, 0.0, 0.6667, 0.3333, 1.0, 0.3333, 1.0, 0.0, 0.0, 1.0, 0.0, 1.0, 0.0, 0.6667, 0.0, 0.6667, 0.3333, 1.0, 0.3333, 1.0, 0.0, 1.0, 0.0, 1.0, 0.0, 0.0, 0.0, 0.0, 0.3333, 0.0, 0.3333, 0.0, 1.0, 0.0, 1.0, 0.0, 1.0, 0.3333, 1.0, 0.3333, 0.3333, 0.3333, 0.3333, 0.3333, 0.0, 0.3333, 0.0, 0.3333, 1.0, 1.0, 1.0, 1.0, 0.6667, 1.0, 0.6667, 1.0, 0.0, 0.6667, 0.0, 0.6667, 0.3333, 0.6667, 0.3333, 0.6667, 0.3333, 0.0, 0.3333, 0.0, 0.3333, 0.3333, 0.3333, 0.3333, 1.0, 0.3333, 1.0, 0.3333, 0.6667, 0.3333, 0.6667, 0.3333, 0.0, 0.3333, 0.0, 0.3333, 0.0, 0.0, 0.0, 0.0, 0.3333, 0.6667, 0.3333, 0.6667, 0.3333, 1.0, 0.3333, 1.0, 0.6667, 0.6667, 0.6667, 0.6667, 1.0, 0.6667, 1.0, 0.6667])
me_plane_002.update()
me_plane_006 = bpy.data.meshes.new('Plane.006')
me_plane_006.from_pydata([(-2.0, -0.6, 0.0), (2.0, -0.6, 0.0), (-2.0, 1.0, 0.0), (2.0, 1.0, 0.0), (-1.867, -0.6, 0.0), (1.867, -0.6, 0.0), (1.867, 1.0, 0.0), (-1.867, 1.0, 0.0), (-2.0, 0.8667, 0.0), (-2.0, -0.4667, 0.0), (2.0, -0.4667, 0.0), (2.0, 0.8667, 0.0), (-1.867, -0.4667, 0.0), (-1.867, 0.8667, 0.0), (1.867, -0.4667, 0.0), (1.867, 0.8667, 0.0), (-2.0, -0.4667, -0.1), (-2.0, -0.6, -0.1), (1.867, -0.6, -0.1), (2.0, -0.6, -0.1), (2.0, 0.8667, -0.1), (2.0, 1.0, -0.1), (-1.867, 1.0, -0.1), (-2.0, 1.0, -0.1), (-1.867, -0.6, -0.1), (1.867, 1.0, -0.1), (-1.867, 0.8667, -0.1), (1.867, 0.8667, -0.1), (-2.0, 0.8667, -0.1), (2.0, -0.4667, -0.1), (-1.867, -0.4667, -0.1), (1.867, -0.4667, -0.1), (-1.966, -0.5004, -1.226), (-1.966, -0.5663, -1.226), (1.9, -0.5663, -1.226), (1.966, -0.5663, -1.226), (1.966, 0.9004, -1.226), (1.966, 0.9663, -1.226), (-1.9, 0.9663, -1.226), (-1.966, 0.9663, -1.226), (-1.9, -0.5663, -1.226), (1.9, 0.9663, -1.226), (-1.9, 0.9004, -1.226), (1.9, 0.9004, -1.226), (-1.966, 0.9004, -1.226), (1.966, -0.5004, -1.226), (-1.9, -0.5004, -1.226), (1.9, -0.5004, -1.226)], [], [(15, 11, 3, 6), (8, 13, 7, 2), (13, 15, 6, 7), (4, 5, 14, 12), (12, 14, 15, 13), (0, 4, 12, 9), (9, 12, 13, 8), (5, 1, 10, 14), (14, 10, 11, 15), (20, 36, 37, 21), (25, 41, 43, 27), (26, 22, 25, 27), (24, 30, 31, 18), (30, 26, 27, 31), (31, 47, 34, 18), (16, 28, 26, 30), (18, 34, 35, 19), (31, 27, 20, 29), (1, 19, 29, 10), (11, 20, 21, 3), (3, 21, 25, 6), (10, 29, 20, 11), (7, 22, 23, 2), (2, 23, 28, 8), (9, 16, 17, 0), (6, 25, 22, 7), (0, 17, 24, 4), (8, 28, 16, 9), (5, 18, 19, 1), (4, 24, 18, 5), (43, 41, 37, 36), (44, 39, 38, 42), (33, 32, 46, 40), (34, 47, 45, 35), (23, 39, 44, 28), (22, 38, 39, 23), (17, 33, 40, 24), (19, 35, 45, 29), (30, 46, 32, 16), (21, 37, 41, 25), (28, 44, 42, 26), (24, 40, 46, 30), (29, 45, 47, 31), (16, 32, 33, 17), (26, 42, 38, 22), (27, 43, 36, 20)])
_uv = me_plane_006.uv_layers.new(name='UVMap')
_uv.uv.foreach_set('vector', [0.6667, 0.6667, 1.0, 0.6667, 1.0, 1.0, 0.6667, 1.0, 0.0, 0.6667, 0.3333, 0.6667, 0.3333, 1.0, 0.0, 1.0, 0.3333, 0.6667, 0.6667, 0.6667, 0.6667, 1.0, 0.3333, 1.0, 0.3333, 0.0, 0.6667, 0.0, 0.6667, 0.3333, 0.3333, 0.3333, 0.3333, 0.3333, 0.6667, 0.3333, 0.6667, 0.6667, 0.3333, 0.6667, 0.0, 0.0, 0.3333, 0.0, 0.3333, 0.3333, 0.0, 0.3333, 0.0, 0.3333, 0.3333, 0.3333, 0.3333, 0.6667, 0.0, 0.6667, 0.6667, 0.0, 1.0, 0.0, 1.0, 0.3333, 0.6667, 0.3333, 0.6667, 0.3333, 1.0, 0.3333, 1.0, 0.6667, 0.6667, 0.6667, 1.0, 0.6667, 1.0, 0.6667, 1.0, 1.0, 1.0, 1.0, 0.6667, 1.0, 0.6667, 1.0, 0.6667, 0.6667, 0.6667, 0.6667, 0.3333, 0.6667, 0.3333, 1.0, 0.6667, 1.0, 0.6667, 0.6667, 0.3333, 0.0, 0.3333, 0.3333, 0.6667, 0.3333, 0.6667, 0.0, 0.3333, 0.3333, 0.3333, 0.6667, 0.6667, 0.6667, 0.6667, 0.3333, 0.6667, 0.3333, 0.6667, 0.3333, 0.6667, 0.0, 0.6667, 0.0, 0.0, 0.3333, 0.0, 0.6667, 0.3333, 0.6667, 0.3333, 0.3333, 0.6667, 0.0, 0.6667, 0.0, 1.0, 0.0, 1.0, 0.0, 0.6667, 0.3333, 0.6667, 0.6667, 1.0, 0.6667, 1.0, 0.3333, 1.0, 0.0, 1.0, 0.0, 1.0, 0.3333, 1.0, 0.3333, 1.0, 0.6667, 1.0, 0.6667, 1.0, 1.0, 1.0, 1.0, 1.0, 1.0, 1.0, 1.0, 0.6667, 1.0, 0.6667, 1.0, 1.0, 0.3333, 1.0, 0.3333, 1.0, 0.6667, 1.0, 0.6667, 0.3333, 1.0, 0.3333, 1.0, 0.0, 1.0, 0.0, 1.0, 0.0, 1.0, 0.0, 1.0, 0.0, 0.6667, 0.0, 0.6667, 0.0, 0.3333, 0.0, 0.3333, 0.0, 0.0, 0.0, 0.0, 0.6667, 1.0, 0.6667, 1.0, 0.3333, 1.0, 0.3333, 1.0, 0.0, 0.0, 0.0, 0.0, 0.3333, 0.0, 0.3333, 0.0, 0.0, 0.6667, 0.0, 0.6667, 0.0, 0.3333, 0.0, 0.3333, 0.6667, 0.0, 0.6667, 0.0, 1.0, 0.0, 1.0, 0.0, 0.3333, 0.0, 0.3333, 0.0, 0.6667, 0.0, 0.6667, 0.0, 0.6667, 0.6667, 0.6667, 1.0, 1.0, 1.0, 1.0, 0.6667, 0.0, 0.6667, 0.0, 1.0, 0.3333, 1.0, 0.3333, 0.6667, 0.0, 0.0, 0.0, 0.3333, 0.3333, 0.3333, 0.3333, 0.0, 0.6667, 0.0, 0.6667, 0.3333, 1.0, 0.3333, 1.0, 0.0, 0.0, 1.0, 0.0, 1.0, 0.0, 0.6667, 0.0, 0.6667, 0.3333, 1.0, 0.3333, 1.0, 0.0, 1.0, 0.0, 1.0, 0.0, 0.0, 0.0, 0.0, 0.3333, 0.0, 0.3333, 0.0, 1.0, 0.0, 1.0, 0.0, 1.0, 0.3333, 1.0, 0.3333, 0.3333, 0.3333, 0.3333, 0.3333, 0.0, 0.3333, 0.0, 0.3333, 1.0, 1.0, 1.0, 1.0, 0.6667, 1.0, 0.6667, 1.0, 0.0, 0.6667, 0.0, 0.6667, 0.3333, 0.6667, 0.3333, 0.6667, 0.3333, 0.0, 0.3333, 0.0, 0.3333, 0.3333, 0.3333, 0.3333, 1.0, 0.3333, 1.0, 0.3333, 0.6667, 0.3333, 0.6667, 0.3333, 0.0, 0.3333, 0.0, 0.3333, 0.0, 0.0, 0.0, 0.0, 0.3333, 0.6667, 0.3333, 0.6667, 0.3333, 1.0, 0.3333, 1.0, 0.6667, 0.6667, 0.6667, 0.6667, 1.0, 0.6667, 1.0, 0.6667])
me_plane_006.update()
me_plane_007 = bpy.data.meshes.new('Plane.007')
me_plane_007.from_pydata([(-2.0, -0.6, 0.0), (2.0, -0.6, 0.0), (-2.0, 1.0, 0.0), (2.0, 1.0, 0.0), (-1.867, -0.6, 0.0), (1.867, -0.6, 0.0), (1.867, 1.0, 0.0), (-1.867, 1.0, 0.0), (-2.0, 0.8667, 0.0), (-2.0, -0.4667, 0.0), (2.0, -0.4667, 0.0), (2.0, 0.8667, 0.0), (-1.867, -0.4667, 0.0), (-1.867, 0.8667, 0.0), (1.867, -0.4667, 0.0), (1.867, 0.8667, 0.0), (-2.0, -0.4667, -0.1), (-2.0, -0.6, -0.1), (1.867, -0.6, -0.1), (2.0, -0.6, -0.1), (2.0, 0.8667, -0.1), (2.0, 1.0, -0.1), (-1.867, 1.0, -0.1), (-2.0, 1.0, -0.1), (-1.867, -0.6, -0.1), (1.867, 1.0, -0.1), (-1.867, 0.8667, -0.1), (1.867, 0.8667, -0.1), (-2.0, 0.8667, -0.1), (2.0, -0.4667, -0.1), (-1.867, -0.4667, -0.1), (1.867, -0.4667, -0.1), (-1.966, -0.5004, -1.226), (-1.966, -0.5663, -1.226), (1.9, -0.5663, -1.226), (1.966, -0.5663, -1.226), (1.966, 0.9004, -1.226), (1.966, 0.9663, -1.226), (-1.9, 0.9663, -1.226), (-1.966, 0.9663, -1.226), (-1.9, -0.5663, -1.226), (1.9, 0.9663, -1.226), (-1.9, 0.9004, -1.226), (1.9, 0.9004, -1.226), (-1.966, 0.9004, -1.226), (1.966, -0.5004, -1.226), (-1.9, -0.5004, -1.226), (1.9, -0.5004, -1.226)], [], [(15, 11, 3, 6), (8, 13, 7, 2), (13, 15, 6, 7), (4, 5, 14, 12), (12, 14, 15, 13), (0, 4, 12, 9), (9, 12, 13, 8), (5, 1, 10, 14), (14, 10, 11, 15), (20, 36, 37, 21), (25, 41, 43, 27), (26, 22, 25, 27), (24, 30, 31, 18), (30, 26, 27, 31), (31, 47, 34, 18), (16, 28, 26, 30), (18, 34, 35, 19), (31, 27, 20, 29), (1, 19, 29, 10), (11, 20, 21, 3), (3, 21, 25, 6), (10, 29, 20, 11), (7, 22, 23, 2), (2, 23, 28, 8), (9, 16, 17, 0), (6, 25, 22, 7), (0, 17, 24, 4), (8, 28, 16, 9), (5, 18, 19, 1), (4, 24, 18, 5), (43, 41, 37, 36), (44, 39, 38, 42), (33, 32, 46, 40), (34, 47, 45, 35), (23, 39, 44, 28), (22, 38, 39, 23), (17, 33, 40, 24), (19, 35, 45, 29), (30, 46, 32, 16), (21, 37, 41, 25), (28, 44, 42, 26), (24, 40, 46, 30), (29, 45, 47, 31), (16, 32, 33, 17), (26, 42, 38, 22), (27, 43, 36, 20)])
_uv = me_plane_007.uv_layers.new(name='UVMap')
_uv.uv.foreach_set('vector', [0.6667, 0.6667, 1.0, 0.6667, 1.0, 1.0, 0.6667, 1.0, 0.0, 0.6667, 0.3333, 0.6667, 0.3333, 1.0, 0.0, 1.0, 0.3333, 0.6667, 0.6667, 0.6667, 0.6667, 1.0, 0.3333, 1.0, 0.3333, 0.0, 0.6667, 0.0, 0.6667, 0.3333, 0.3333, 0.3333, 0.3333, 0.3333, 0.6667, 0.3333, 0.6667, 0.6667, 0.3333, 0.6667, 0.0, 0.0, 0.3333, 0.0, 0.3333, 0.3333, 0.0, 0.3333, 0.0, 0.3333, 0.3333, 0.3333, 0.3333, 0.6667, 0.0, 0.6667, 0.6667, 0.0, 1.0, 0.0, 1.0, 0.3333, 0.6667, 0.3333, 0.6667, 0.3333, 1.0, 0.3333, 1.0, 0.6667, 0.6667, 0.6667, 1.0, 0.6667, 1.0, 0.6667, 1.0, 1.0, 1.0, 1.0, 0.6667, 1.0, 0.6667, 1.0, 0.6667, 0.6667, 0.6667, 0.6667, 0.3333, 0.6667, 0.3333, 1.0, 0.6667, 1.0, 0.6667, 0.6667, 0.3333, 0.0, 0.3333, 0.3333, 0.6667, 0.3333, 0.6667, 0.0, 0.3333, 0.3333, 0.3333, 0.6667, 0.6667, 0.6667, 0.6667, 0.3333, 0.6667, 0.3333, 0.6667, 0.3333, 0.6667, 0.0, 0.6667, 0.0, 0.0, 0.3333, 0.0, 0.6667, 0.3333, 0.6667, 0.3333, 0.3333, 0.6667, 0.0, 0.6667, 0.0, 1.0, 0.0, 1.0, 0.0, 0.6667, 0.3333, 0.6667, 0.6667, 1.0, 0.6667, 1.0, 0.3333, 1.0, 0.0, 1.0, 0.0, 1.0, 0.3333, 1.0, 0.3333, 1.0, 0.6667, 1.0, 0.6667, 1.0, 1.0, 1.0, 1.0, 1.0, 1.0, 1.0, 1.0, 0.6667, 1.0, 0.6667, 1.0, 1.0, 0.3333, 1.0, 0.3333, 1.0, 0.6667, 1.0, 0.6667, 0.3333, 1.0, 0.3333, 1.0, 0.0, 1.0, 0.0, 1.0, 0.0, 1.0, 0.0, 1.0, 0.0, 0.6667, 0.0, 0.6667, 0.0, 0.3333, 0.0, 0.3333, 0.0, 0.0, 0.0, 0.0, 0.6667, 1.0, 0.6667, 1.0, 0.3333, 1.0, 0.3333, 1.0, 0.0, 0.0, 0.0, 0.0, 0.3333, 0.0, 0.3333, 0.0, 0.0, 0.6667, 0.0, 0.6667, 0.0, 0.3333, 0.0, 0.3333, 0.6667, 0.0, 0.6667, 0.0, 1.0, 0.0, 1.0, 0.0, 0.3333, 0.0, 0.3333, 0.0, 0.6667, 0.0, 0.6667, 0.0, 0.6667, 0.6667, 0.6667, 1.0, 1.0, 1.0, 1.0, 0.6667, 0.0, 0.6667, 0.0, 1.0, 0.3333, 1.0, 0.3333, 0.6667, 0.0, 0.0, 0.0, 0.3333, 0.3333, 0.3333, 0.3333, 0.0, 0.6667, 0.0, 0.6667, 0.3333, 1.0, 0.3333, 1.0, 0.0, 0.0, 1.0, 0.0, 1.0, 0.0, 0.6667, 0.0, 0.6667, 0.3333, 1.0, 0.3333, 1.0, 0.0, 1.0, 0.0, 1.0, 0.0, 0.0, 0.0, 0.0, 0.3333, 0.0, 0.3333, 0.0, 1.0, 0.0, 1.0, 0.0, 1.0, 0.3333, 1.0, 0.3333, 0.3333, 0.3333, 0.3333, 0.3333, 0.0, 0.3333, 0.0, 0.3333, 1.0, 1.0, 1.0, 1.0, 0.6667, 1.0, 0.6667, 1.0, 0.0, 0.6667, 0.0, 0.6667, 0.3333, 0.6667, 0.3333, 0.6667, 0.3333, 0.0, 0.3333, 0.0, 0.3333, 0.3333, 0.3333, 0.3333, 1.0, 0.3333, 1.0, 0.3333, 0.6667, 0.3333, 0.6667, 0.3333, 0.0, 0.3333, 0.0, 0.3333, 0.0, 0.0, 0.0, 0.0, 0.3333, 0.6667, 0.3333, 0.6667, 0.3333, 1.0, 0.3333, 1.0, 0.6667, 0.6667, 0.6667, 0.6667, 1.0, 0.6667, 1.0, 0.6667])
me_plane_007.update()
me_plane_008 = bpy.data.meshes.new('Plane.008')
me_plane_008.from_pydata([(-2.0, -0.6, 0.0), (2.0, -0.6, 0.0), (-2.0, 1.0, 0.0), (2.0, 1.0, 0.0), (-1.867, -0.6, 0.0), (1.867, -0.6, 0.0), (1.867, 1.0, 0.0), (-1.867, 1.0, 0.0), (-2.0, 0.8667, 0.0), (-2.0, -0.4667, 0.0), (2.0, -0.4667, 0.0), (2.0, 0.8667, 0.0), (-1.867, -0.4667, 0.0), (-1.867, 0.8667, 0.0), (1.867, -0.4667, 0.0), (1.867, 0.8667, 0.0), (-2.0, -0.4667, -0.1), (-2.0, -0.6, -0.1), (1.867, -0.6, -0.1), (2.0, -0.6, -0.1), (2.0, 0.8667, -0.1), (2.0, 1.0, -0.1), (-1.867, 1.0, -0.1), (-2.0, 1.0, -0.1), (-1.867, -0.6, -0.1), (1.867, 1.0, -0.1), (-1.867, 0.8667, -0.1), (1.867, 0.8667, -0.1), (-2.0, 0.8667, -0.1), (2.0, -0.4667, -0.1), (-1.867, -0.4667, -0.1), (1.867, -0.4667, -0.1), (-1.966, -0.5004, -1.226), (-1.966, -0.5663, -1.226), (1.9, -0.5663, -1.226), (1.966, -0.5663, -1.226), (1.966, 0.9004, -1.226), (1.966, 0.9663, -1.226), (-1.9, 0.9663, -1.226), (-1.966, 0.9663, -1.226), (-1.9, -0.5663, -1.226), (1.9, 0.9663, -1.226), (-1.9, 0.9004, -1.226), (1.9, 0.9004, -1.226), (-1.966, 0.9004, -1.226), (1.966, -0.5004, -1.226), (-1.9, -0.5004, -1.226), (1.9, -0.5004, -1.226)], [], [(15, 11, 3, 6), (8, 13, 7, 2), (13, 15, 6, 7), (4, 5, 14, 12), (12, 14, 15, 13), (0, 4, 12, 9), (9, 12, 13, 8), (5, 1, 10, 14), (14, 10, 11, 15), (20, 36, 37, 21), (25, 41, 43, 27), (26, 22, 25, 27), (24, 30, 31, 18), (30, 26, 27, 31), (31, 47, 34, 18), (16, 28, 26, 30), (18, 34, 35, 19), (31, 27, 20, 29), (1, 19, 29, 10), (11, 20, 21, 3), (3, 21, 25, 6), (10, 29, 20, 11), (7, 22, 23, 2), (2, 23, 28, 8), (9, 16, 17, 0), (6, 25, 22, 7), (0, 17, 24, 4), (8, 28, 16, 9), (5, 18, 19, 1), (4, 24, 18, 5), (43, 41, 37, 36), (44, 39, 38, 42), (33, 32, 46, 40), (34, 47, 45, 35), (23, 39, 44, 28), (22, 38, 39, 23), (17, 33, 40, 24), (19, 35, 45, 29), (30, 46, 32, 16), (21, 37, 41, 25), (28, 44, 42, 26), (24, 40, 46, 30), (29, 45, 47, 31), (16, 32, 33, 17), (26, 42, 38, 22), (27, 43, 36, 20)])
_uv = me_plane_008.uv_layers.new(name='UVMap')
_uv.uv.foreach_set('vector', [0.6667, 0.6667, 1.0, 0.6667, 1.0, 1.0, 0.6667, 1.0, 0.0, 0.6667, 0.3333, 0.6667, 0.3333, 1.0, 0.0, 1.0, 0.3333, 0.6667, 0.6667, 0.6667, 0.6667, 1.0, 0.3333, 1.0, 0.3333, 0.0, 0.6667, 0.0, 0.6667, 0.3333, 0.3333, 0.3333, 0.3333, 0.3333, 0.6667, 0.3333, 0.6667, 0.6667, 0.3333, 0.6667, 0.0, 0.0, 0.3333, 0.0, 0.3333, 0.3333, 0.0, 0.3333, 0.0, 0.3333, 0.3333, 0.3333, 0.3333, 0.6667, 0.0, 0.6667, 0.6667, 0.0, 1.0, 0.0, 1.0, 0.3333, 0.6667, 0.3333, 0.6667, 0.3333, 1.0, 0.3333, 1.0, 0.6667, 0.6667, 0.6667, 1.0, 0.6667, 1.0, 0.6667, 1.0, 1.0, 1.0, 1.0, 0.6667, 1.0, 0.6667, 1.0, 0.6667, 0.6667, 0.6667, 0.6667, 0.3333, 0.6667, 0.3333, 1.0, 0.6667, 1.0, 0.6667, 0.6667, 0.3333, 0.0, 0.3333, 0.3333, 0.6667, 0.3333, 0.6667, 0.0, 0.3333, 0.3333, 0.3333, 0.6667, 0.6667, 0.6667, 0.6667, 0.3333, 0.6667, 0.3333, 0.6667, 0.3333, 0.6667, 0.0, 0.6667, 0.0, 0.0, 0.3333, 0.0, 0.6667, 0.3333, 0.6667, 0.3333, 0.3333, 0.6667, 0.0, 0.6667, 0.0, 1.0, 0.0, 1.0, 0.0, 0.6667, 0.3333, 0.6667, 0.6667, 1.0, 0.6667, 1.0, 0.3333, 1.0, 0.0, 1.0, 0.0, 1.0, 0.3333, 1.0, 0.3333, 1.0, 0.6667, 1.0, 0.6667, 1.0, 1.0, 1.0, 1.0, 1.0, 1.0, 1.0, 1.0, 0.6667, 1.0, 0.6667, 1.0, 1.0, 0.3333, 1.0, 0.3333, 1.0, 0.6667, 1.0, 0.6667, 0.3333, 1.0, 0.3333, 1.0, 0.0, 1.0, 0.0, 1.0, 0.0, 1.0, 0.0, 1.0, 0.0, 0.6667, 0.0, 0.6667, 0.0, 0.3333, 0.0, 0.3333, 0.0, 0.0, 0.0, 0.0, 0.6667, 1.0, 0.6667, 1.0, 0.3333, 1.0, 0.3333, 1.0, 0.0, 0.0, 0.0, 0.0, 0.3333, 0.0, 0.3333, 0.0, 0.0, 0.6667, 0.0, 0.6667, 0.0, 0.3333, 0.0, 0.3333, 0.6667, 0.0, 0.6667, 0.0, 1.0, 0.0, 1.0, 0.0, 0.3333, 0.0, 0.3333, 0.0, 0.6667, 0.0, 0.6667, 0.0, 0.6667, 0.6667, 0.6667, 1.0, 1.0, 1.0, 1.0, 0.6667, 0.0, 0.6667, 0.0, 1.0, 0.3333, 1.0, 0.3333, 0.6667, 0.0, 0.0, 0.0, 0.3333, 0.3333, 0.3333, 0.3333, 0.0, 0.6667, 0.0, 0.6667, 0.3333, 1.0, 0.3333, 1.0, 0.0, 0.0, 1.0, 0.0, 1.0, 0.0, 0.6667, 0.0, 0.6667, 0.3333, 1.0, 0.3333, 1.0, 0.0, 1.0, 0.0, 1.0, 0.0, 0.0, 0.0, 0.0, 0.3333, 0.0, 0.3333, 0.0, 1.0, 0.0, 1.0, 0.0, 1.0, 0.3333, 1.0, 0.3333, 0.3333, 0.3333, 0.3333, 0.3333, 0.0, 0.3333, 0.0, 0.3333, 1.0, 1.0, 1.0, 1.0, 0.6667, 1.0, 0.6667, 1.0, 0.0, 0.6667, 0.0, 0.6667, 0.3333, 0.6667, 0.3333, 0.6667, 0.3333, 0.0, 0.3333, 0.0, 0.3333, 0.3333, 0.3333, 0.3333, 1.0, 0.3333, 1.0, 0.3333, 0.6667, 0.3333, 0.6667, 0.3333, 0.0, 0.3333, 0.0, 0.3333, 0.0, 0.0, 0.0, 0.0, 0.3333, 0.6667, 0.3333, 0.6667, 0.3333, 1.0, 0.3333, 1.0, 0.6667, 0.6667, 0.6667, 0.6667, 1.0, 0.6667, 1.0, 0.6667])
me_plane_008.update()
me_plane_009 = bpy.data.meshes.new('Plane.009')
me_plane_009.from_pydata([(-2.0, -0.6, 0.0), (2.0, -0.6, 0.0), (-2.0, 1.0, 0.0), (2.0, 1.0, 0.0), (-1.867, -0.6, 0.0), (1.867, -0.6, 0.0), (1.867, 1.0, 0.0), (-1.867, 1.0, 0.0), (-2.0, 0.8667, 0.0), (-2.0, -0.4667, 0.0), (2.0, -0.4667, 0.0), (2.0, 0.8667, 0.0), (-1.867, -0.4667, 0.0), (-1.867, 0.8667, 0.0), (1.867, -0.4667, 0.0), (1.867, 0.8667, 0.0), (-2.0, -0.4667, -0.1), (-2.0, -0.6, -0.1), (1.867, -0.6, -0.1), (2.0, -0.6, -0.1), (2.0, 0.8667, -0.1), (2.0, 1.0, -0.1), (-1.867, 1.0, -0.1), (-2.0, 1.0, -0.1), (-1.867, -0.6, -0.1), (1.867, 1.0, -0.1), (-1.867, 0.8667, -0.1), (1.867, 0.8667, -0.1), (-2.0, 0.8667, -0.1), (2.0, -0.4667, -0.1), (-1.867, -0.4667, -0.1), (1.867, -0.4667, -0.1), (-1.966, -0.5004, -1.226), (-1.966, -0.5663, -1.226), (1.9, -0.5663, -1.226), (1.966, -0.5663, -1.226), (1.966, 0.9004, -1.226), (1.966, 0.9663, -1.226), (-1.9, 0.9663, -1.226), (-1.966, 0.9663, -1.226), (-1.9, -0.5663, -1.226), (1.9, 0.9663, -1.226), (-1.9, 0.9004, -1.226), (1.9, 0.9004, -1.226), (-1.966, 0.9004, -1.226), (1.966, -0.5004, -1.226), (-1.9, -0.5004, -1.226), (1.9, -0.5004, -1.226)], [], [(15, 11, 3, 6), (8, 13, 7, 2), (13, 15, 6, 7), (4, 5, 14, 12), (12, 14, 15, 13), (0, 4, 12, 9), (9, 12, 13, 8), (5, 1, 10, 14), (14, 10, 11, 15), (20, 36, 37, 21), (25, 41, 43, 27), (26, 22, 25, 27), (24, 30, 31, 18), (30, 26, 27, 31), (31, 47, 34, 18), (16, 28, 26, 30), (18, 34, 35, 19), (31, 27, 20, 29), (1, 19, 29, 10), (11, 20, 21, 3), (3, 21, 25, 6), (10, 29, 20, 11), (7, 22, 23, 2), (2, 23, 28, 8), (9, 16, 17, 0), (6, 25, 22, 7), (0, 17, 24, 4), (8, 28, 16, 9), (5, 18, 19, 1), (4, 24, 18, 5), (43, 41, 37, 36), (44, 39, 38, 42), (33, 32, 46, 40), (34, 47, 45, 35), (23, 39, 44, 28), (22, 38, 39, 23), (17, 33, 40, 24), (19, 35, 45, 29), (30, 46, 32, 16), (21, 37, 41, 25), (28, 44, 42, 26), (24, 40, 46, 30), (29, 45, 47, 31), (16, 32, 33, 17), (26, 42, 38, 22), (27, 43, 36, 20)])
_uv = me_plane_009.uv_layers.new(name='UVMap')
_uv.uv.foreach_set('vector', [0.6667, 0.6667, 1.0, 0.6667, 1.0, 1.0, 0.6667, 1.0, 0.0, 0.6667, 0.3333, 0.6667, 0.3333, 1.0, 0.0, 1.0, 0.3333, 0.6667, 0.6667, 0.6667, 0.6667, 1.0, 0.3333, 1.0, 0.3333, 0.0, 0.6667, 0.0, 0.6667, 0.3333, 0.3333, 0.3333, 0.3333, 0.3333, 0.6667, 0.3333, 0.6667, 0.6667, 0.3333, 0.6667, 0.0, 0.0, 0.3333, 0.0, 0.3333, 0.3333, 0.0, 0.3333, 0.0, 0.3333, 0.3333, 0.3333, 0.3333, 0.6667, 0.0, 0.6667, 0.6667, 0.0, 1.0, 0.0, 1.0, 0.3333, 0.6667, 0.3333, 0.6667, 0.3333, 1.0, 0.3333, 1.0, 0.6667, 0.6667, 0.6667, 1.0, 0.6667, 1.0, 0.6667, 1.0, 1.0, 1.0, 1.0, 0.6667, 1.0, 0.6667, 1.0, 0.6667, 0.6667, 0.6667, 0.6667, 0.3333, 0.6667, 0.3333, 1.0, 0.6667, 1.0, 0.6667, 0.6667, 0.3333, 0.0, 0.3333, 0.3333, 0.6667, 0.3333, 0.6667, 0.0, 0.3333, 0.3333, 0.3333, 0.6667, 0.6667, 0.6667, 0.6667, 0.3333, 0.6667, 0.3333, 0.6667, 0.3333, 0.6667, 0.0, 0.6667, 0.0, 0.0, 0.3333, 0.0, 0.6667, 0.3333, 0.6667, 0.3333, 0.3333, 0.6667, 0.0, 0.6667, 0.0, 1.0, 0.0, 1.0, 0.0, 0.6667, 0.3333, 0.6667, 0.6667, 1.0, 0.6667, 1.0, 0.3333, 1.0, 0.0, 1.0, 0.0, 1.0, 0.3333, 1.0, 0.3333, 1.0, 0.6667, 1.0, 0.6667, 1.0, 1.0, 1.0, 1.0, 1.0, 1.0, 1.0, 1.0, 0.6667, 1.0, 0.6667, 1.0, 1.0, 0.3333, 1.0, 0.3333, 1.0, 0.6667, 1.0, 0.6667, 0.3333, 1.0, 0.3333, 1.0, 0.0, 1.0, 0.0, 1.0, 0.0, 1.0, 0.0, 1.0, 0.0, 0.6667, 0.0, 0.6667, 0.0, 0.3333, 0.0, 0.3333, 0.0, 0.0, 0.0, 0.0, 0.6667, 1.0, 0.6667, 1.0, 0.3333, 1.0, 0.3333, 1.0, 0.0, 0.0, 0.0, 0.0, 0.3333, 0.0, 0.3333, 0.0, 0.0, 0.6667, 0.0, 0.6667, 0.0, 0.3333, 0.0, 0.3333, 0.6667, 0.0, 0.6667, 0.0, 1.0, 0.0, 1.0, 0.0, 0.3333, 0.0, 0.3333, 0.0, 0.6667, 0.0, 0.6667, 0.0, 0.6667, 0.6667, 0.6667, 1.0, 1.0, 1.0, 1.0, 0.6667, 0.0, 0.6667, 0.0, 1.0, 0.3333, 1.0, 0.3333, 0.6667, 0.0, 0.0, 0.0, 0.3333, 0.3333, 0.3333, 0.3333, 0.0, 0.6667, 0.0, 0.6667, 0.3333, 1.0, 0.3333, 1.0, 0.0, 0.0, 1.0, 0.0, 1.0, 0.0, 0.6667, 0.0, 0.6667, 0.3333, 1.0, 0.3333, 1.0, 0.0, 1.0, 0.0, 1.0, 0.0, 0.0, 0.0, 0.0, 0.3333, 0.0, 0.3333, 0.0, 1.0, 0.0, 1.0, 0.0, 1.0, 0.3333, 1.0, 0.3333, 0.3333, 0.3333, 0.3333, 0.3333, 0.0, 0.3333, 0.0, 0.3333, 1.0, 1.0, 1.0, 1.0, 0.6667, 1.0, 0.6667, 1.0, 0.0, 0.6667, 0.0, 0.6667, 0.3333, 0.6667, 0.3333, 0.6667, 0.3333, 0.0, 0.3333, 0.0, 0.3333, 0.3333, 0.3333, 0.3333, 1.0, 0.3333, 1.0, 0.3333, 0.6667, 0.3333, 0.6667, 0.3333, 0.0, 0.3333, 0.0, 0.3333, 0.0, 0.0, 0.0, 0.0, 0.3333, 0.6667, 0.3333, 0.6667, 0.3333, 1.0, 0.3333, 1.0, 0.6667, 0.6667, 0.6667, 0.6667, 1.0, 0.6667, 1.0, 0.6667])
me_plane_009.update()
me_plane_010 = bpy.data.meshes.new('Plane.010')
me_plane_010.from_pydata([(-2.0, -0.6, 0.0), (1.3, -0.6, 0.0), (-2.0, 1.0, 0.0), (1.3, 1.0, 0.0), (-1.867, -0.6, 0.0), (1.167, -0.6, 0.0), (1.167, 1.0, 0.0), (-1.867, 1.0, 0.0), (-2.0, 0.8667, 0.0), (-2.0, -0.4667, 0.0), (1.3, -0.4667, 0.0), (1.3, 0.8667, 0.0), (-1.867, -0.4667, 0.0), (-1.867, 0.8667, 0.0), (1.167, -0.4667, 0.0), (1.167, 0.8667, 0.0), (-2.0, -0.4667, -0.1), (-2.0, -0.6, -0.1), (1.167, -0.6, -0.1), (1.3, -0.6, -0.1), (1.3, 0.8667, -0.1), (1.3, 1.0, -0.1), (-1.867, 1.0, -0.1), (-2.0, 1.0, -0.1), (-1.867, -0.6, -0.1), (1.167, 1.0, -0.1), (-1.867, 0.8667, -0.1), (1.167, 0.8667, -0.1), (-2.0, 0.8667, -0.1), (1.3, -0.4667, -0.1), (-1.867, -0.4667, -0.1), (1.167, -0.4667, -0.1), (-1.966, -0.5004, -1.226), (-1.966, -0.5663, -1.226), (1.2, -0.5663, -1.226), (1.266, -0.5663, -1.226), (1.266, 0.9004, -1.226), (1.266, 0.9663, -1.226), (-1.9, 0.9663, -1.226), (-1.966, 0.9663, -1.226), (-1.9, -0.5663, -1.226), (1.2, 0.9663, -1.226), (-1.9, 0.9004, -1.226), (1.2, 0.9004, -1.226), (-1.966, 0.9004, -1.226), (1.266, -0.5004, -1.226), (-1.9, -0.5004, -1.226), (1.2, -0.5004, -1.226)], [], [(15, 11, 3, 6), (8, 13, 7, 2), (13, 15, 6, 7), (4, 5, 14, 12), (12, 14, 15, 13), (0, 4, 12, 9), (9, 12, 13, 8), (5, 1, 10, 14), (14, 10, 11, 15), (20, 36, 37, 21), (25, 41, 43, 27), (26, 22, 25, 27), (24, 30, 31, 18), (30, 26, 27, 31), (31, 47, 34, 18), (16, 28, 26, 30), (18, 34, 35, 19), (31, 27, 20, 29), (1, 19, 29, 10), (11, 20, 21, 3), (3, 21, 25, 6), (10, 29, 20, 11), (7, 22, 23, 2), (2, 23, 28, 8), (9, 16, 17, 0), (6, 25, 22, 7), (0, 17, 24, 4), (8, 28, 16, 9), (5, 18, 19, 1), (4, 24, 18, 5), (43, 41, 37, 36), (44, 39, 38, 42), (33, 32, 46, 40), (34, 47, 45, 35), (23, 39, 44, 28), (22, 38, 39, 23), (17, 33, 40, 24), (19, 35, 45, 29), (30, 46, 32, 16), (21, 37, 41, 25), (28, 44, 42, 26), (24, 40, 46, 30), (29, 45, 47, 31), (16, 32, 33, 17), (26, 42, 38, 22), (27, 43, 36, 20)])
_uv = me_plane_010.uv_layers.new(name='UVMap')
_uv.uv.foreach_set('vector', [0.6667, 0.6667, 1.0, 0.6667, 1.0, 1.0, 0.6667, 1.0, 0.0, 0.6667, 0.3333, 0.6667, 0.3333, 1.0, 0.0, 1.0, 0.3333, 0.6667, 0.6667, 0.6667, 0.6667, 1.0, 0.3333, 1.0, 0.3333, 0.0, 0.6667, 0.0, 0.6667, 0.3333, 0.3333, 0.3333, 0.3333, 0.3333, 0.6667, 0.3333, 0.6667, 0.6667, 0.3333, 0.6667, 0.0, 0.0, 0.3333, 0.0, 0.3333, 0.3333, 0.0, 0.3333, 0.0, 0.3333, 0.3333, 0.3333, 0.3333, 0.6667, 0.0, 0.6667, 0.6667, 0.0, 1.0, 0.0, 1.0, 0.3333, 0.6667, 0.3333, 0.6667, 0.3333, 1.0, 0.3333, 1.0, 0.6667, 0.6667, 0.6667, 1.0, 0.6667, 1.0, 0.6667, 1.0, 1.0, 1.0, 1.0, 0.6667, 1.0, 0.6667, 1.0, 0.6667, 0.6667, 0.6667, 0.6667, 0.3333, 0.6667, 0.3333, 1.0, 0.6667, 1.0, 0.6667, 0.6667, 0.3333, 0.0, 0.3333, 0.3333, 0.6667, 0.3333, 0.6667, 0.0, 0.3333, 0.3333, 0.3333, 0.6667, 0.6667, 0.6667, 0.6667, 0.3333, 0.6667, 0.3333, 0.6667, 0.3333, 0.6667, 0.0, 0.6667, 0.0, 0.0, 0.3333, 0.0, 0.6667, 0.3333, 0.6667, 0.3333, 0.3333, 0.6667, 0.0, 0.6667, 0.0, 1.0, 0.0, 1.0, 0.0, 0.6667, 0.3333, 0.6667, 0.6667, 1.0, 0.6667, 1.0, 0.3333, 1.0, 0.0, 1.0, 0.0, 1.0, 0.3333, 1.0, 0.3333, 1.0, 0.6667, 1.0, 0.6667, 1.0, 1.0, 1.0, 1.0, 1.0, 1.0, 1.0, 1.0, 0.6667, 1.0, 0.6667, 1.0, 1.0, 0.3333, 1.0, 0.3333, 1.0, 0.6667, 1.0, 0.6667, 0.3333, 1.0, 0.3333, 1.0, 0.0, 1.0, 0.0, 1.0, 0.0, 1.0, 0.0, 1.0, 0.0, 0.6667, 0.0, 0.6667, 0.0, 0.3333, 0.0, 0.3333, 0.0, 0.0, 0.0, 0.0, 0.6667, 1.0, 0.6667, 1.0, 0.3333, 1.0, 0.3333, 1.0, 0.0, 0.0, 0.0, 0.0, 0.3333, 0.0, 0.3333, 0.0, 0.0, 0.6667, 0.0, 0.6667, 0.0, 0.3333, 0.0, 0.3333, 0.6667, 0.0, 0.6667, 0.0, 1.0, 0.0, 1.0, 0.0, 0.3333, 0.0, 0.3333, 0.0, 0.6667, 0.0, 0.6667, 0.0, 0.6667, 0.6667, 0.6667, 1.0, 1.0, 1.0, 1.0, 0.6667, 0.0, 0.6667, 0.0, 1.0, 0.3333, 1.0, 0.3333, 0.6667, 0.0, 0.0, 0.0, 0.3333, 0.3333, 0.3333, 0.3333, 0.0, 0.6667, 0.0, 0.6667, 0.3333, 1.0, 0.3333, 1.0, 0.0, 0.0, 1.0, 0.0, 1.0, 0.0, 0.6667, 0.0, 0.6667, 0.3333, 1.0, 0.3333, 1.0, 0.0, 1.0, 0.0, 1.0, 0.0, 0.0, 0.0, 0.0, 0.3333, 0.0, 0.3333, 0.0, 1.0, 0.0, 1.0, 0.0, 1.0, 0.3333, 1.0, 0.3333, 0.3333, 0.3333, 0.3333, 0.3333, 0.0, 0.3333, 0.0, 0.3333, 1.0, 1.0, 1.0, 1.0, 0.6667, 1.0, 0.6667, 1.0, 0.0, 0.6667, 0.0, 0.6667, 0.3333, 0.6667, 0.3333, 0.6667, 0.3333, 0.0, 0.3333, 0.0, 0.3333, 0.3333, 0.3333, 0.3333, 1.0, 0.3333, 1.0, 0.3333, 0.6667, 0.3333, 0.6667, 0.3333, 0.0, 0.3333, 0.0, 0.3333, 0.0, 0.0, 0.0, 0.0, 0.3333, 0.6667, 0.3333, 0.6667, 0.3333, 1.0, 0.3333, 1.0, 0.6667, 0.6667, 0.6667, 0.6667, 1.0, 0.6667, 1.0, 0.6667])
me_plane_010.update()
me_plane_011 = bpy.data.meshes.new('Plane.011')
me_plane_011.from_pydata([(-2.0, -0.6, 0.0), (1.3, -0.6, 0.0), (-2.0, 1.0, 0.0), (1.3, 1.0, 0.0), (-1.867, -0.6, 0.0), (1.167, -0.6, 0.0), (1.167, 1.0, 0.0), (-1.867, 1.0, 0.0), (-2.0, 0.8667, 0.0), (-2.0, -0.4667, 0.0), (1.3, -0.4667, 0.0), (1.3, 0.8667, 0.0), (-1.867, -0.4667, 0.0), (-1.867, 0.8667, 0.0), (1.167, -0.4667, 0.0), (1.167, 0.8667, 0.0), (-2.0, -0.4667, -0.1), (-2.0, -0.6, -0.1), (1.167, -0.6, -0.1), (1.3, -0.6, -0.1), (1.3, 0.8667, -0.1), (1.3, 1.0, -0.1), (-1.867, 1.0, -0.1), (-2.0, 1.0, -0.1), (-1.867, -0.6, -0.1), (1.167, 1.0, -0.1), (-1.867, 0.8667, -0.1), (1.167, 0.8667, -0.1), (-2.0, 0.8667, -0.1), (1.3, -0.4667, -0.1), (-1.867, -0.4667, -0.1), (1.167, -0.4667, -0.1), (-1.966, -0.5004, -1.226), (-1.966, -0.5663, -1.226), (1.2, -0.5663, -1.226), (1.266, -0.5663, -1.226), (1.266, 0.9004, -1.226), (1.266, 0.9663, -1.226), (-1.9, 0.9663, -1.226), (-1.966, 0.9663, -1.226), (-1.9, -0.5663, -1.226), (1.2, 0.9663, -1.226), (-1.9, 0.9004, -1.226), (1.2, 0.9004, -1.226), (-1.966, 0.9004, -1.226), (1.266, -0.5004, -1.226), (-1.9, -0.5004, -1.226), (1.2, -0.5004, -1.226)], [], [(15, 11, 3, 6), (8, 13, 7, 2), (13, 15, 6, 7), (4, 5, 14, 12), (12, 14, 15, 13), (0, 4, 12, 9), (9, 12, 13, 8), (5, 1, 10, 14), (14, 10, 11, 15), (20, 36, 37, 21), (25, 41, 43, 27), (26, 22, 25, 27), (24, 30, 31, 18), (30, 26, 27, 31), (31, 47, 34, 18), (16, 28, 26, 30), (18, 34, 35, 19), (31, 27, 20, 29), (1, 19, 29, 10), (11, 20, 21, 3), (3, 21, 25, 6), (10, 29, 20, 11), (7, 22, 23, 2), (2, 23, 28, 8), (9, 16, 17, 0), (6, 25, 22, 7), (0, 17, 24, 4), (8, 28, 16, 9), (5, 18, 19, 1), (4, 24, 18, 5), (43, 41, 37, 36), (44, 39, 38, 42), (33, 32, 46, 40), (34, 47, 45, 35), (23, 39, 44, 28), (22, 38, 39, 23), (17, 33, 40, 24), (19, 35, 45, 29), (30, 46, 32, 16), (21, 37, 41, 25), (28, 44, 42, 26), (24, 40, 46, 30), (29, 45, 47, 31), (16, 32, 33, 17), (26, 42, 38, 22), (27, 43, 36, 20)])
_uv = me_plane_011.uv_layers.new(name='UVMap')
_uv.uv.foreach_set('vector', [0.6667, 0.6667, 1.0, 0.6667, 1.0, 1.0, 0.6667, 1.0, 0.0, 0.6667, 0.3333, 0.6667, 0.3333, 1.0, 0.0, 1.0, 0.3333, 0.6667, 0.6667, 0.6667, 0.6667, 1.0, 0.3333, 1.0, 0.3333, 0.0, 0.6667, 0.0, 0.6667, 0.3333, 0.3333, 0.3333, 0.3333, 0.3333, 0.6667, 0.3333, 0.6667, 0.6667, 0.3333, 0.6667, 0.0, 0.0, 0.3333, 0.0, 0.3333, 0.3333, 0.0, 0.3333, 0.0, 0.3333, 0.3333, 0.3333, 0.3333, 0.6667, 0.0, 0.6667, 0.6667, 0.0, 1.0, 0.0, 1.0, 0.3333, 0.6667, 0.3333, 0.6667, 0.3333, 1.0, 0.3333, 1.0, 0.6667, 0.6667, 0.6667, 1.0, 0.6667, 1.0, 0.6667, 1.0, 1.0, 1.0, 1.0, 0.6667, 1.0, 0.6667, 1.0, 0.6667, 0.6667, 0.6667, 0.6667, 0.3333, 0.6667, 0.3333, 1.0, 0.6667, 1.0, 0.6667, 0.6667, 0.3333, 0.0, 0.3333, 0.3333, 0.6667, 0.3333, 0.6667, 0.0, 0.3333, 0.3333, 0.3333, 0.6667, 0.6667, 0.6667, 0.6667, 0.3333, 0.6667, 0.3333, 0.6667, 0.3333, 0.6667, 0.0, 0.6667, 0.0, 0.0, 0.3333, 0.0, 0.6667, 0.3333, 0.6667, 0.3333, 0.3333, 0.6667, 0.0, 0.6667, 0.0, 1.0, 0.0, 1.0, 0.0, 0.6667, 0.3333, 0.6667, 0.6667, 1.0, 0.6667, 1.0, 0.3333, 1.0, 0.0, 1.0, 0.0, 1.0, 0.3333, 1.0, 0.3333, 1.0, 0.6667, 1.0, 0.6667, 1.0, 1.0, 1.0, 1.0, 1.0, 1.0, 1.0, 1.0, 0.6667, 1.0, 0.6667, 1.0, 1.0, 0.3333, 1.0, 0.3333, 1.0, 0.6667, 1.0, 0.6667, 0.3333, 1.0, 0.3333, 1.0, 0.0, 1.0, 0.0, 1.0, 0.0, 1.0, 0.0, 1.0, 0.0, 0.6667, 0.0, 0.6667, 0.0, 0.3333, 0.0, 0.3333, 0.0, 0.0, 0.0, 0.0, 0.6667, 1.0, 0.6667, 1.0, 0.3333, 1.0, 0.3333, 1.0, 0.0, 0.0, 0.0, 0.0, 0.3333, 0.0, 0.3333, 0.0, 0.0, 0.6667, 0.0, 0.6667, 0.0, 0.3333, 0.0, 0.3333, 0.6667, 0.0, 0.6667, 0.0, 1.0, 0.0, 1.0, 0.0, 0.3333, 0.0, 0.3333, 0.0, 0.6667, 0.0, 0.6667, 0.0, 0.6667, 0.6667, 0.6667, 1.0, 1.0, 1.0, 1.0, 0.6667, 0.0, 0.6667, 0.0, 1.0, 0.3333, 1.0, 0.3333, 0.6667, 0.0, 0.0, 0.0, 0.3333, 0.3333, 0.3333, 0.3333, 0.0, 0.6667, 0.0, 0.6667, 0.3333, 1.0, 0.3333, 1.0, 0.0, 0.0, 1.0, 0.0, 1.0, 0.0, 0.6667, 0.0, 0.6667, 0.3333, 1.0, 0.3333, 1.0, 0.0, 1.0, 0.0, 1.0, 0.0, 0.0, 0.0, 0.0, 0.3333, 0.0, 0.3333, 0.0, 1.0, 0.0, 1.0, 0.0, 1.0, 0.3333, 1.0, 0.3333, 0.3333, 0.3333, 0.3333, 0.3333, 0.0, 0.3333, 0.0, 0.3333, 1.0, 1.0, 1.0, 1.0, 0.6667, 1.0, 0.6667, 1.0, 0.0, 0.6667, 0.0, 0.6667, 0.3333, 0.6667, 0.3333, 0.6667, 0.3333, 0.0, 0.3333, 0.0, 0.3333, 0.3333, 0.3333, 0.3333, 1.0, 0.3333, 1.0, 0.3333, 0.6667, 0.3333, 0.6667, 0.3333, 0.0, 0.3333, 0.0, 0.3333, 0.0, 0.0, 0.0, 0.0, 0.3333, 0.6667, 0.3333, 0.6667, 0.3333, 1.0, 0.3333, 1.0, 0.6667, 0.6667, 0.6667, 0.6667, 1.0, 0.6667, 1.0, 0.6667])
me_plane_011.update()

# ---- objects
ob_cube = bpy.data.objects.new('Cube', me_cube)
ob_cube_001 = bpy.data.objects.new('Cube.001', me_cube_001)
ob_cube_002 = bpy.data.objects.new('Cube.002', me_cube_002)
ob_cube_003 = bpy.data.objects.new('Cube.003', me_cube_003)
ob_cube_004 = bpy.data.objects.new('Cube.004', me_cube_004)
ob_plane_001 = bpy.data.objects.new('Plane.001', me_plane_001)
ob_plane_002 = bpy.data.objects.new('Plane.002', me_plane_002)
ob_plane_006 = bpy.data.objects.new('Plane.006', me_plane_006)
ob_plane_005 = bpy.data.objects.new('Plane.005', me_plane_007)
ob_plane_003 = bpy.data.objects.new('Plane.003', me_plane_008)
ob_plane_004 = bpy.data.objects.new('Plane.004', me_plane_009)
ob_plane_007 = bpy.data.objects.new('Plane.007', me_plane_010)
ob_plane_008 = bpy.data.objects.new('Plane.008', me_plane_011)

# ---- transforms, parenting, visibility, modifiers, constraints
ob_cube.location = (0.0, 0.0, 0.0)
ob_cube.lock_rotations_4d = False
ob_cube.empty_display_type = 'ARROWS'
ob_cube.lineart.crease_threshold = 0.0
ob_cube_001.location = (0.0, 0.0, 0.0)
ob_cube_002.location = (0.0, 0.0, 0.0)
ob_cube_003.location = (0.0, 0.0, 0.0)
ob_cube_004.location = (0.0, 0.0, 0.0)
ob_plane_001.location = (-5.091, 0.6575, -0.7548)
ob_plane_002.location = (-0.6585, -3.717, -0.7548)
ob_plane_002.rotation_euler = (0.0, -0.0, 1.571)
ob_plane_006.location = (-1.091, 0.6575, -0.7548)
ob_plane_005.location = (-10.89, -1.343, -0.7548)
ob_plane_005.rotation_euler = (0.0, -0.0, 1.571)
ob_plane_003.location = (-6.091, -3.343, -0.7548)
ob_plane_004.location = (-6.091, -4.943, -0.7548)
ob_plane_007.location = (-8.36, 5.232, -0.7548)
ob_plane_008.location = (-8.36, 3.632, -0.7548)

# ---- collection membership
col_collection.objects.link(ob_cube)
col_collection.objects.link(ob_cube_001)
col_collection.objects.link(ob_cube_002)
col_collection.objects.link(ob_cube_003)
col_collection.objects.link(ob_cube_004)
col_collection.objects.link(ob_plane_001)
col_collection.objects.link(ob_plane_002)
col_collection.objects.link(ob_plane_006)
col_collection.objects.link(ob_plane_005)
col_collection.objects.link(ob_plane_003)
col_collection.objects.link(ob_plane_004)
col_collection.objects.link(ob_plane_007)
col_collection.objects.link(ob_plane_008)

# ---- scene / render settings (as saved in the file)
scene.frame_start = 1; scene.frame_end = 250; scene.frame_set(1)
scene.render.engine = 'BLENDER_EEVEE_NEXT'
bpy.context.view_layer.update()

# ---- added for rendering (the .blend has no active camera and no usable light): camera, sun
cam_auto = bpy.data.cameras.new('AutoCamera')
cam_auto.lens = 50.0
cam_auto.sensor_width = 36.0
cam_auto.clip_end = 1000.0
ob_auto_camera = bpy.data.objects.new('AutoCamera', cam_auto)
scene.collection.objects.link(ob_auto_camera)
ob_auto_camera.location = (20.8193, -30.5273, 19.4946)
ob_auto_camera.rotation_euler = (1.09748, -7.21219e-08, 0.694738)
scene.camera = ob_auto_camera
light_auto_sun = bpy.data.lights.new('AutoSun', 'SUN')
light_auto_sun.energy = 3.0
light_auto_sun.angle = 0.0523599
ob_auto_sun = bpy.data.objects.new('AutoSun', light_auto_sun)
scene.collection.objects.link(ob_auto_sun)
ob_auto_sun.rotation_euler = (0.872665, 0.174533, 0.523599)
bpy.context.view_layer.update()
